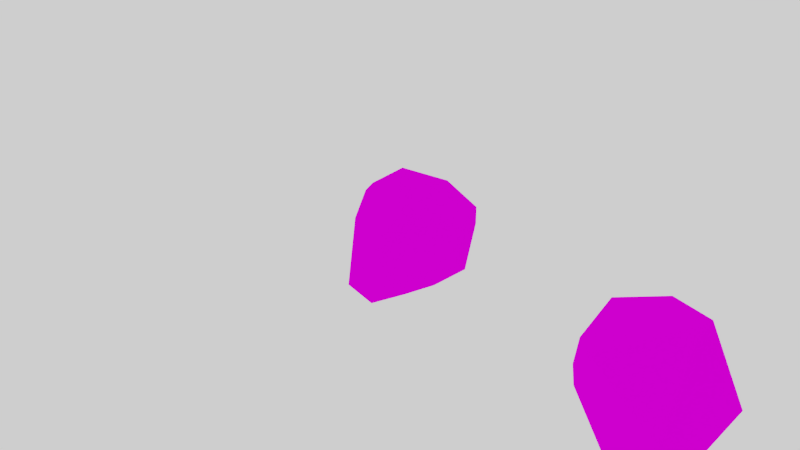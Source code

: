 # Source: Rock.blend  (saved by Blender 2.79.6; exported with 4.5.12 LTS)
import bpy
from mathutils import Matrix  # noqa: F401  (used for matrix-valued properties, if any)

bpy.ops.wm.read_factory_settings(use_empty=True)
scene = bpy.context.scene
scene.name = 'Scene'

# ---- collections
col_collection_1 = bpy.data.collections.new('Collection 1'); scene.collection.children.link(col_collection_1)
col_collection_2 = bpy.data.collections.new('Collection 2'); scene.collection.children.link(col_collection_2)
col_collection_2.hide_render = True
col_collection_2.hide_viewport = True

# ---- images (referenced by path relative to the original .blend; pixels are not part of the script)
import os
ASSET_DIR = os.environ.get("B2B_ASSET_DIR", "")  # directory of the original .blend (textures are referenced by path, not embedded)
HERE = os.path.dirname(os.path.abspath(__file__))  # packed textures are extracted next to this script under _unpacked/

def load_image(name, relpath, width, height, colorspace="sRGB"):
    """Load a texture the original file referenced (path relative to the .blend, or extracted next to this script)."""
    p = next((c for c in (os.path.join(HERE, relpath), os.path.join(ASSET_DIR, relpath)) if relpath and os.path.exists(c)), "")
    if p:
        img = bpy.data.images.load(p, check_existing=True)
        img.name = name
    else:  # same state as the original file: an image datablock whose file is absent (Cycles renders it pink)
        img = bpy.data.images.new(name, width, height)
        img.source = "FILE"
        img.filepath = "//" + (relpath or name)
    img.colorspace_settings.name = colorspace
    return img
img_rocklong_diffuse_tex_png = load_image('RockLong_Diffuse_Tex.png', 'RockLong_Diffuse_Tex.png', 1024, 1024, 'sRGB')
img_rocklong_normal_tex_png = load_image('RockLong_Normal_Tex.png', 'RockLong_Normal_Tex.png', 1024, 1024, 'sRGB')
img_rock_tex_2_png = load_image('Rock_Tex_2.png', 'Rock_Tex_2.png', 1024, 1024, 'sRGB')

# ---- materials (node trees are filled in below, after node groups)
mat_rocklong_mat = bpy.data.materials.new('RockLong_Mat')
mat_rocklong_mat.alpha_threshold = 0.0
mat_rocklong_mat.roughness = 0.5
mat_rocklong_mat.line_color = (0.0, 0.0, 0.0, 1.0)
mat_rock_mat = bpy.data.materials.new('Rock_Mat')
mat_rock_mat.alpha_threshold = 0.0
mat_rock_mat.roughness = 0.5
mat_rock_mat.line_color = (0.0, 0.0, 0.0, 1.0)

# ---- material node trees
mat_rocklong_mat.use_nodes = True; mat_rocklong_mat.node_tree.nodes.clear()
_N = mat_rocklong_mat.node_tree.nodes; _L = mat_rocklong_mat.node_tree.links
n0 = _N.new('ShaderNodeOutputMaterial'); n0.name = 'Material Output'; n0.location = (300, 300)
n1 = _N.new('ShaderNodeBsdfDiffuse'); n1.name = 'Diffuse BSDF'; n1.location = (34, 314)
n2 = _N.new('ShaderNodeTexImage'); n2.name = 'bake'; n2.location = (0, 0)
n2.width = 140
n3 = _N.new('ShaderNodeTexImage'); n3.name = 'Image Texture'; n3.location = (-650, 342)
n3.width = 140
n3.image = img_rocklong_diffuse_tex_png
n4 = _N.new('ShaderNodeTexImage'); n4.name = 'Image Texture.001'; n4.location = (-438, 205)
n4.width = 140
n4.image = img_rocklong_normal_tex_png
n5 = _N.new('ShaderNodeNormalMap'); n5.name = 'Normal Map'; n5.location = (-217, 231)
n5.uv_map = 'UVMap'
_L.new(n1.outputs[0], n0.inputs[0])
_L.new(n3.outputs[0], n1.inputs[0])
_L.new(n4.outputs[0], n5.inputs[1])
_L.new(n5.outputs[0], n1.inputs[2])
n0.is_active_output = True
mat_rock_mat.use_nodes = True; mat_rock_mat.node_tree.nodes.clear()
_N = mat_rock_mat.node_tree.nodes; _L = mat_rock_mat.node_tree.links
n0 = _N.new('ShaderNodeOutputMaterial'); n0.name = 'Material Output'; n0.location = (300, 300)
n1 = _N.new('ShaderNodeTexImage'); n1.name = 'Image Texture'; n1.location = (-220, 309)
n1.width = 140
n1.image = img_rock_tex_2_png
n2 = _N.new('ShaderNodeBsdfDiffuse'); n2.name = 'Diffuse BSDF'; n2.location = (34, 314)
_L.new(n2.outputs[0], n0.inputs[0])
_L.new(n1.outputs[0], n2.inputs[0])
n0.is_active_output = True

# ---- world
world_world = bpy.data.worlds.new('World'); scene.world = world_world
world_world.use_nodes = True; world_world.node_tree.nodes.clear()
_N = world_world.node_tree.nodes; _L = world_world.node_tree.links
n0 = _N.new('ShaderNodeOutputWorld'); n0.name = 'World Output'; n0.location = (300, 300)
n1 = _N.new('ShaderNodeBackground'); n1.name = 'Background'; n1.location = (10, 300)
n1.inputs[0].default_value = (1.0, 1.0, 1.0, 1.0)
_L.new(n1.outputs[0], n0.inputs[0])
n0.is_active_output = True
world_world.color = (0.05088, 0.05088, 0.05088)
world_world.use_sun_shadow = False
world_world.sun_shadow_jitter_overblur = 0.0
world_world.light_settings.ao_factor = 0.1

# ---- cameras
cam_camera = bpy.data.cameras.new('Camera')
cam_camera.clip_start = 0.05
cam_camera.clip_end = 2000.0
cam_camera.lens = 35.0
cam_camera.sensor_width = 32.0
cam_camera.sensor_height = 18.0
cam_camera.ortho_scale = 7.314
cam_camera.dof.focus_distance = 0.0

# ---- lights
light_lamp = bpy.data.lights.new('Lamp', 'SUN')
light_lamp.transmission_factor = 0.0
light_lamp.cutoff_distance = 30.0
light_lamp.angle = 0.1993
light_lamp.shadow_buffer_clip_start = 1.001
light_lamp.shadow_soft_size = 0.1
light_lamp.shadow_cascade_max_distance = 1000.0

# ---- meshes
me_rocklong = bpy.data.meshes.new('RockLong')
me_rocklong.from_pydata([(-1.151, 1.539, 4.24), (-0.97, -0.7079, 3.193), (1.48, -0.5208, 3.91), (1.45, 0.7473, 5.673), (1.449, 0.6497, 5.404), (1.457, 0.7102, 7.54), (-1.286, -0.4556, 4.525), (-0.09507, 1.664, 2.195), (0.1153, -0.6992, 5.324), (1.449, 0.7385, 4.199), (-0.1137, 0.2381, 6.805), (0.4191, -0.3296, 6.326), (1.06, -0.1889, 6.012), (-1.483, -1.108, 0.1571), (1.066, -0.7762, 4.272), (0.6492, 0.463, 7.712), (-1.356, 0.5534, 4.636), (0.02037, 0.5962, 7.05), (-0.6938, 1.653, 2.222), (0.2212, 1.65, 7.119), (0.2776, 0.3623, 7.299), (-1.237, 0.7032, -0.01104), (-0.744, 1.531, 0.2022), (0.2509, 1.604, 1.198), (-1.317, -0.4048, -0.08698), (0.9367, 0.08069, 6.958), (-1.346, 1.254, 2.681), (-0.4303, 1.572, 6.145), (-1.51, -0.1648, 1.016), (0.8358, 1.594, 7.003), (-1.126, 1.572, 3.814), (1.155, 0.9804, 7.91), (0.7812, 0.5632, 7.713), (1.09, -1.065, 2.943), (0.4434, 1.562, 7.467), (-1.489, -0.2985, 1.262), (-0.5767, 0.1436, 6.013), (0.7575, -0.24, 6.356), (-1.398, 0.4299, 3.043), (-1.074, 1.653, 2.284), (0.4838, 1.634, 7.421), (1.209, 1.135, 6.99), (-1.072, 1.271, 5.142), (-0.8858, -0.6519, 4.437), (-0.5687, 1.709, 5.811), (-1.375, 0.9276, 3.709), (-1.347, -0.1006, 4.113), (-0.1552, -0.4899, 5.493), (1.488, -0.6316, 1.518), (-1.216, 1.505, 4.471), (-0.4176, 0.7904, 6.327), (-1.199, 1.478, 4.024), (0.2533, -0.4163, 6.133), (-1.144, 1.592, 4.683), (-1.428, 1.205, 2.753), (-0.7843, -0.3676, 5.28), (0.007491, -0.7287, 5.1), (-0.8844, 0.5536, 5.552), (-1.058, 1.586, 5.129), (1.486, -0.4771, 1.32), (-1.32, -0.01078, 4.263), (-1.341, -0.4409, 3.58), (-1.246, -0.3343, 2.94), (-1.173, 1.47, 3.733), (-1.36, 0.7787, 4.226), (1.486, -0.03527, 1.851), (-0.5497, 1.741, 5.704), (-1.404, 1.202, 3.655), (-1.089, 1.62, 5.024), (-1.275, 1.339, 4.784), (-0.7889, 1.65, 5.425), (-1.302, 1.051, 4.807), (1.504, -1.466, 0.1371), (-1.415, 1.07, 3.708), (-1.211, 1.476, 4.865), (0.3353, -1.13, 2.899), (0.081, 1.645, 3.302), (1.486, -1.156, 1.315), (-1.338, 0.2692, 3.354), (0.02757, 1.681, 2.586), (-1.027, 1.666, 2.668), (-0.3562, 1.701, 6.099), (-1.341, -0.4063, 3.081), (1.436, -1.54, 0.04781), (-1.387, 1.27, 4.423), (-1.357, -0.5225, 3.226), (-0.8382, -0.7711, 3.744), (0.6412, -1.511, -0.07805), (-0.4558, 1.679, 2.055), (-1.383, -0.2015, 2.942), (-1.221, -0.4668, 2.305), (-1.366, -0.628, 1.333), (-1.44, -0.1271, 1.946), (0.7944, -1.691, 0.1368), (1.294, 0.1769, 6.913), (0.593, 1.618, 7.084), (1.335, -0.1805, 5.455), (1.441, -0.353, 4.564), (1.035, -0.6332, 4.941), (1.007, -0.7199, 4.561), (0.7438, -1.542, 0.9497), (1.445, -0.004461, 5.191), (1.449, 0.3409, 5.221), (0.4086, 1.642, 3.866), (-0.243, -1.689, 0.1681), (-1.006, -1.365, -0.09099), (1.404, -0.2192, 5.03), (-1.074, -1.233, 0.8756), (1.447, -0.6598, 3.027), (-1.229, -0.5363, 1.994), (-1.386, 0.7232, 3.591), (1.225, -0.9664, 2.973), (-1.279, -0.6136, 1.695), (1.189, -1.361, 1.59), (1.111, -1.046, 2.994), (1.341, -0.7597, 2.978), (1.129, -1.119, 2.737), (1.201, -1.424, 1.263), (1.479, -0.9342, 2.175), (1.476, -1.024, 1.811), (1.105, -1.238, 1.953), (1.514, -0.8164, 1.511), (1.49, -0.8095, 1.316), (1.414, 0.6601, 7.65), (-0.3431, 1.702, 5.873), (1.511, -0.9936, 1.571), (1.232, -0.9404, 2.513), (-0.2589, -1.452, 1.355), (-0.1705, 1.716, 3.366), (0.9678, 1.574, 4.642), (-0.7871, -1.007, 2.008), (-0.4614, -1.244, 2.303), (-1.328, -0.5429, 4.223), (0.8301, -0.8652, 3.95), (1.236, -0.5115, 4.626), (-0.18, 1.705, 4.219), (1.131, -0.68, 4.41), (1.099, -0.9107, 3.72), (-1.29, 1.341, 2.445), (1.232, -0.5411, 4.507), (-0.2997, -1.17, 2.903), (-1.356, 0.3401, 3.688), (-1.172, -0.3774, 2.657), (-0.4064, -1.193, 2.695), (-1.223, 1.511, 2.889), (-1.218, -0.9367, 1.229), (-1.416, 1.08, 2.127), (0.4422, -0.5721, 5.405), (-0.2809, -0.3457, 5.756), (0.3108, -0.8517, 4.228), (0.2862, -0.6652, 5.009), (1.417, 0.3715, 7.184), (-0.1727, -0.6942, 5.008), (0.02337, -0.5183, 5.881), (-1.397, 1.189, 3.21), (-0.8197, -0.7796, 3.397), (-1.205, -0.6118, 4.165), (-0.5913, -1.116, 2.564), (-0.8506, -1.103, 1.507), (-0.8297, -0.9598, 2.762), (-0.5489, -0.9897, 3.817), (-0.5834, -1.226, 1.679), (-1.091, -0.6283, 3.275), (-0.8971, -0.775, 2.657), (-0.9432, -0.8881, 1.882), (-1.29, -0.4115, 4.629), (-0.3531, -1.366, 1.827), (-1.342, -0.0257, 2.586), (-1.126, -0.548, 2.797), (0.2223, -1.118, 2.846), (-1.292, 0.03944, 4.637), (-0.6959, -0.8926, 3.879), (-0.3329, -0.08517, 5.964), (-0.9867, 1.715, 3.49), (-0.3492, 1.682, 2.576), (-0.9301, 1.74, 3.624), (-0.697, 1.104, 5.861), (-1.142, 1.582, 4.294), (-1.165, -0.4073, 4.85), (-1.356, 0.2788, 2.708), (-1.322, -0.4866, 4.395), (-0.8831, 1.764, 4.429), (-1.206, 1.487, 2.753), (-0.3538, 0.181, 6.35), (-1.384, 1.24, 4.566), (-0.784, 1.747, 5.313), (-0.877, 1.541, 0.3619), (0.3822, 1.641, 2.106), (-1.011, -0.2091, 5.27), (-0.7845, 1.785, 5.202), (-1.398, 0.388, 3.534), (-1.189, 1.384, 1.089), (-1.37, 1.179, 4.305), (-1.23, 1.314, 1.365), (-1.245, 1.463, 2.319), (-1.189, 1.537, 1.785), (0.7742, 1.595, 5.249), (0.4529, 1.619, 5.817), (-1.477, 0.9022, 0.5675), (-1.471, 0.4135, 0.9122), (-1.479, 0.08087, 0.8461), (1.127, 1.43, 5.538), (-0.9734, 1.647, 1.639), (-0.4961, -0.9617, 3.933), (0.07183, -0.8277, 4.355), (1.512, 1.033, 0.5902), (1.433, 0.6434, 5.957), (1.31, -0.2177, -0.07779), (0.3734, -1.134, 2.837), (1.484, 1.265, 0.4585), (1.527, -0.1821, 1.23), (1.466, 0.8337, 4.368), (1.504, 1.064, 4.67), (1.247, 1.534, 0.2191), (1.497, 1.196, 3.837), (0.6739, 1.622, 0.9682), (0.2593, -0.6992, 5.152), (1.258, 1.546, 1.28), (0.7746, 1.58, 0.9127), (1.265, 1.545, 2.55), (1.19, 1.528, 0.676), (1.497, 1.256, 2.241), (-0.1069, -1.176, 2.783), (1.168, 1.594, 1.177), (1.497, 1.253, 3.29), (-1.502, -0.1209, 1.484), (-1.403, -0.6509, 0.04695), (0.2307, -1.405, 1.563), (-0.09902, -0.9739, 3.796), (-0.107, -1.295, 2.203), (-1.424, 0.6302, 2.111), (1.483, 0.7777, 4.493), (-0.869, 1.64, 1.742), (0.5617, 1.549, 0.9877), (0.4489, -1.011, 3.494), (0.1613, 1.6, 0.7426), (-0.09036, 1.609, 1.309), (0.6178, 1.583, 0.9789), (0.6126, -1.421, 1.571), (-1.459, -1.081, 0.5224), (0.7882, -0.9594, -0.06313), (0.1331, 1.566, 0.6652), (0.3363, -1.258, 2.404), (-0.06031, -0.981, 3.686), (1.249, -1.666, 0.2705), (-0.3979, -0.867, 4.399), (-1.469, -0.4463, 0.9523), (0.801, 0.4705, -0.07905), (-1.491, -0.2681, 0.1471), (-1.506, 0.6002, 0.1287), (1.499, -0.1087, 1.238), (-1.451, 0.878, 1.185), (1.522, -0.785, 0.1431), (1.289, 1.497, 0.2041), (-0.9403, 1.567, 0.8942), (1.499, 0.1039, 0.5641), (0.01164, 1.566, 0.7453), (1.473, 0.2863, 1.333), (-0.1817, 1.554, 0.5172), (1.478, -0.2882, 1.339), (-1.313, 0.5234, -0.08879), (-1.505, 0.2609, 0.9025), (0.9347, 1.639, 5.54), (1.182, 1.368, 5.669), (1.488, 0.695, 2.414), (-0.1747, -0.9798, 3.744), (-0.3066, 1.569, 0.5405), (-0.1604, 1.572, 0.6169), (-0.61, 1.399, -0.08432), (-0.2798, 1.517, -0.04652), (0.2909, -0.8357, -0.07865), (0.1784, -0.2321, -0.08448), (0.5288, 0.4571, -0.06888), (-1.285, -1.018, -0.07165), (1.541, 0.9143, 0.7514), (0.9312, -0.1568, -0.0764), (1.519, 0.9264, 0.1396), (1.516, 0.3538, 0.1451), (1.313, 0.491, -0.07923), (1.5, 0.6793, 0.7403), (1.523, 1.241, 0.6211), (1.493, 1.245, 1.379), (1.284, 1.505, 0.6389), (-0.6972, 1.184, -0.08782), (0.729, 1.543, 0.909), (0.456, 1.596, 0.8765), (0.6319, 1.572, 0.861), (-0.664, 1.525, 0.05748), (-0.1482, 0.7398, -0.06475), (-1.503, -0.4665, 0.1415), (-0.5163, -0.2302, -0.08411), (1.461, 1.3, 1.317), (1.263, 1.545, 1.116), (-1.108, 1.632, 2.545), (1.466, 0.984, 5.662), (1.351, 0.3311, 6.707), (-1.437, 1.074, 1.525), (0.3492, 1.694, 5.001), (1.031, 0.1054, 6.828), (-0.9261, 1.751, 4.139), (-0.9159, 1.691, 4.059), (-0.03579, 1.71, 4.603), (-0.6174, 1.815, 5.155), (-0.1831, 1.718, 4.514), (0.6257, 1.657, 5.212), (-1.134, 1.683, 2.823), (1.132, 1.215, 6.931), (0.001421, 1.691, 4.687), (-0.1769, 1.705, 6.44), (0.313, 1.652, 5.053), (-1.371, 0.8415, 3.524), (1.046, 1.569, 5.586), (1.506, 0.8825, 0.8245), (0.1547, 1.644, 2.569), (1.486, 1.145, 4.269), (-1.093, 1.701, 3.303), (-1.111, 1.518, 1.294), (0.6321, 1.603, 5.332), (0.1186, 1.662, 2.851), (-0.04062, 1.69, 5.412), (-0.8154, 1.756, 4.044), (1.46, -0.2122, 4.576), (1.473, 1.04, 2.848), (0.1084, 1.735, 4.743), (0.2193, 1.668, 4.793), (-1.427, 1.15, 2.453), (0.8295, 1.551, 7.846), (1.08, 1.567, 5.161), (1.471, 1.062, 4.883), (-1.046, 1.664, 2.419), (0.2453, 1.667, 4.678), (1.416, 0.4026, 6.763), (1.335, 0.6967, 7.786), (-1.376, 0.174, 3.31), (1.481, -0.8157, 2.528), (0.6456, 1.609, 7.655), (1.472, -0.7271, 2.895), (-0.1286, 1.646, 6.619), (1.425, 0.2968, 6.882), (0.7607, 1.603, 7.711), (-1.436, 1.078, 2.567), (-1.375, 0.2498, 3.483), (0.8008, -0.492, 5.639), (-1.355, 0.1273, 3.592), (1.457, 0.8386, 6.73), (1.476, 0.9547, 5.806), (1.424, 0.4132, 6.47), (1.366, -0.03565, 5.549), (0.9259, 1.504, 6.996), (-1.325, 0.2523, 3.563), (-1.375, 0.3784, 3.36), (-0.1674, -0.07185, 6.222), (-0.7779, -0.1548, 5.634), (0.6186, 0.7031, 7.708), (0.9982, 1.571, 5.707), (1.148, 1.514, 4.869), (1.332, 0.05336, 5.95), (-1.395, 1.152, 3.561), (-1.388, 0.1114, 2.565), (0.4253, 0.4285, 7.493), (-0.6802, -0.0299, 5.766), (-1.41, 0.01631, 2.27), (-0.4692, -1.065, 3.079), (1.47, -0.6081, 3.548), (1.071, -1.149, 2.583), (1.487, 1.04, 5.045), (1.185, 1.544, 4.274), (-1.381, 0.2636, 2.315), (0.7708, 1.597, 2.089), (1.5, 1.252, 1.24), (1.543, 0.4243, 0.974), (-1.177, 1.272, 0.4119), (-1.455, 1.239, 1.612), (-1.489, 0.7672, 0.318), (-1.38, -0.156, 3.349), (-1.319, -0.4338, 3.865), (-1.219, -0.611, 3.333), (-0.2227, -1.112, 3.115), (1.437, 0.3397, 6.385), (1.002, -0.5046, 5.535), (-0.7449, -0.6179, 4.699), (-0.3594, -1.566, 0.8333), (0.664, -1.269, -0.08685), (1.496, -0.2128, 1.15), (0.8727, 1.584, 1.106), (-1.452, 0.8088, 1.469), (-1.487, 0.6654, 1.287), (-1.065, 0.9627, 5.229), (-1.301, -0.2057, -0.07321), (1.247, 1.53, 3.869), (1.337, 1.227, 5.094), (1.347, -0.8066, 2.876), (1.462, -0.03166, 4.929), (1.478, 0.5776, 3.84), (1.459, 0.8175, 6.874), (-1.487, -0.5838, 0.5669), (-0.9725, 1.796, 4.92), (-0.4998, 1.628, 1.541), (-0.05183, 1.576, 0.652), (-1.262, 1.45, 3.206), (-0.9637, 1.775, 4.562), (-1.463, -0.6514, 1.21), (0.66, 0.3677, 7.477), (-0.2399, 1.463, -0.09575), (0.3192, 0.7171, -0.07855), (1.277, 1.214, -0.08436), (-0.8654, -0.8036, 2.344), (1.332, -0.6844, -0.06067), (1.504, 0.0233, 0.1429), (-0.1945, 0.5836, -0.07739), (-0.5259, -0.528, -0.07932), (0.4286, -0.4058, -0.07206), (-0.4804, -0.7049, -0.08516), (0.8098, -1.386, 1.667), (0.7993, -0.7502, -0.07548), (-0.774, -1.48, -0.06738), (1.504, -0.5873, 1.427), (1.514, -1.286, 0.6691), (1.316, -1.498, -0.08364), (-0.5248, 1.749, 4.995), (-1.384, 1.249, 3.984), (1.304, -0.9048, -0.07768), (-1.386, 1.16, 3.857), (-0.3131, -1.483, -0.07557), (-1.39, -1.196, 0.02267), (0.5304, 1.628, 5.024), (-0.8983, 1.793, 4.8), (-0.549, -1.33, 1.844), (-1.123, 0.3071, 5.145), (-0.07495, -1.063, 3.396), (-0.5462, -0.2772, 5.626), (0.2301, -0.5315, 5.788), (-0.3073, -1.043, 3.412), (-1.287, 1.381, 1.545), (0.8695, 0.4581, 7.613), (-1.07, 1.577, 1.048), (-0.3127, 1.721, 5.071), (-0.008071, 1.606, 1.162), (1.496, 0.6956, 1.761), (0.9772, 1.554, 6.075), (0.7794, 1.605, 2.974), (1.264, 1.546, 3.331), (1.474, 0.3707, 3.034), (1.438, 0.1968, 5.831), (-0.2009, 1.665, 2.874), (0.9775, -0.431, 5.626), (-1.395, 0.1953, 2.893), (1.437, 0.8115, 6.805), (-1.114, -0.5388, 2.994), (0.5031, -0.6896, 4.871), (0.9563, 1.307, 8.022), (1.175, 1.205, 6.789)], [], [(129, 366, 103), (135, 103, 128), (384, 187, 368), (0, 300, 51), (378, 443, 3), (300, 30, 51), (2, 137, 363), (424, 415, 107), (102, 106, 392), (74, 69, 71), (434, 15, 402), (109, 112, 164), (331, 447, 338), (450, 32, 31), (62, 167, 142), (308, 337, 19), (6, 156, 43), (145, 158, 164), (94, 295, 338), (402, 359, 11), (102, 101, 106), (384, 368, 219), (190, 350, 341), (123, 332, 151), (15, 359, 402), (351, 172, 52), (410, 412, 105), (424, 273, 105), (32, 15, 434), (13, 424, 239), (80, 174, 18), (55, 178, 380), (7, 174, 79), (73, 67, 310), (432, 86, 155), (95, 19, 40), (252, 407, 207), (182, 26, 54), (17, 34, 19), (49, 184, 53), (183, 52, 10), (68, 396, 426), (181, 320, 299), (72, 421, 252), (293, 26, 182), (152, 245, 449), (148, 152, 47), (172, 148, 52), (71, 69, 184), (50, 176, 36), (188, 178, 352), (357, 38, 310), (149, 449, 204), (148, 55, 152), (342, 52, 153), (184, 84, 192), (183, 36, 351), (56, 150, 216), (43, 380, 178), (44, 70, 176), (36, 172, 351), (167, 358, 361), (80, 144, 305), (195, 372, 194), (341, 350, 78), (230, 340, 325), (42, 70, 58), (86, 375, 61), (337, 308, 27), (270, 240, 382), (46, 349, 343), (70, 387, 176), (6, 170, 180), (0, 51, 420), (176, 57, 36), (119, 125, 48), (383, 59, 122), (0, 177, 300), (421, 414, 407), (100, 117, 113), (367, 361, 179), (197, 319, 124), (418, 72, 83), (129, 135, 330), (240, 418, 382), (104, 423, 87), (418, 421, 72), (2, 97, 136), (17, 50, 10), (18, 174, 88), (374, 375, 46), (83, 244, 93), (88, 174, 7), (87, 382, 418), (432, 155, 362), (161, 130, 164), (139, 97, 134), (134, 98, 136), (445, 347, 356), (98, 134, 106), (226, 424, 13), (361, 358, 179), (320, 30, 300), (136, 139, 134), (246, 395, 401), (449, 99, 98), (395, 289, 239), (2, 9, 321), (381, 127, 107), (234, 243, 429), (91, 112, 225), (80, 305, 315), (239, 145, 401), (334, 336, 391), (108, 115, 336), (75, 33, 234), (391, 111, 126), (364, 33, 242), (33, 114, 234), (116, 33, 364), (120, 364, 413), (117, 77, 113), (118, 48, 65), (19, 197, 308), (119, 113, 77), (66, 185, 70), (417, 122, 77), (202, 316, 433), (242, 413, 364), (118, 120, 113), (92, 225, 112), (127, 166, 427), (107, 158, 145), (131, 130, 427), (33, 111, 114), (133, 234, 137), (111, 363, 137), (234, 377, 75), (334, 391, 126), (23, 7, 79), (86, 160, 171), (368, 440, 219), (442, 363, 108), (149, 133, 14), (155, 86, 376), (48, 416, 259), (222, 143, 229), (140, 143, 222), (89, 358, 167), (90, 112, 109), (375, 171, 156), (157, 163, 406), (159, 163, 157), (165, 188, 170), (422, 73, 64), (73, 310, 110), (42, 71, 387), (37, 342, 445), (147, 431, 216), (6, 43, 178), (7, 23, 88), (157, 143, 159), (130, 161, 427), (239, 107, 145), (145, 164, 112), (158, 127, 161), (109, 164, 130), (130, 406, 109), (90, 142, 361), (90, 109, 163), (432, 160, 86), (362, 377, 432), (140, 222, 75), (377, 429, 432), (132, 375, 156), (84, 49, 192), (16, 184, 64), (352, 430, 360), (156, 180, 132), (55, 245, 152), (20, 17, 10), (153, 52, 148), (399, 54, 154), (124, 308, 197), (422, 67, 73), (165, 178, 188), (138, 146, 325), (178, 165, 6), (357, 315, 154), (315, 175, 173), (386, 92, 230), (386, 199, 261), (434, 402, 25), (447, 394, 338), (124, 44, 81), (22, 283, 371), (21, 249, 373), (21, 373, 371), (198, 371, 373), (333, 89, 374), (396, 185, 189), (283, 21, 371), (420, 422, 64), (191, 193, 435), (192, 64, 184), (146, 372, 296), (70, 44, 66), (198, 193, 191), (92, 361, 367), (296, 251, 385), (232, 202, 39), (262, 196, 304), (196, 425, 304), (397, 202, 232), (426, 396, 189), (16, 141, 60), (186, 371, 191), (198, 373, 249), (371, 186, 22), (328, 201, 263), (400, 53, 426), (189, 419, 426), (186, 266, 22), (366, 129, 355), (129, 425, 327), (196, 311, 327), (302, 419, 189), (429, 265, 432), (405, 247, 404), (286, 269, 241), (277, 278, 276), (213, 282, 280), (253, 405, 213), (237, 384, 215), (282, 286, 220), (442, 264, 322), (384, 223, 215), (284, 220, 286), (214, 393, 363), (322, 221, 224), (211, 314, 212), (229, 242, 222), (214, 9, 393), (302, 189, 185), (328, 231, 212), (262, 317, 354), (196, 327, 425), (23, 236, 397), (241, 256, 235), (314, 9, 214), (322, 224, 214), (442, 322, 363), (410, 24, 290), (437, 202, 397), (426, 181, 400), (243, 265, 429), (203, 160, 265), (248, 249, 388), (195, 39, 202), (289, 395, 248), (247, 275, 272), (198, 251, 193), (200, 395, 246), (261, 200, 246), (248, 200, 199), (303, 181, 426), (251, 199, 385), (60, 132, 180), (199, 198, 249), (186, 191, 254), (200, 261, 199), (369, 280, 282), (421, 407, 252), (22, 269, 287), (287, 269, 268), (269, 258, 241), (262, 311, 196), (414, 240, 270), (271, 272, 275), (411, 275, 414), (412, 290, 271), (410, 290, 412), (403, 269, 213), (285, 235, 256), (278, 277, 408), (255, 408, 277), (213, 280, 253), (278, 405, 276), (253, 276, 405), (292, 217, 369), (218, 284, 215), (237, 215, 284), (403, 213, 405), (404, 403, 405), (409, 288, 404), (258, 267, 398), (409, 290, 260), (223, 217, 292), (221, 438, 281), (291, 217, 221), (219, 217, 384), (233, 23, 237), (39, 329, 18), (297, 324, 309), (339, 326, 29), (390, 355, 327), (308, 81, 27), (319, 317, 309), (201, 328, 390), (81, 44, 27), (330, 324, 129), (314, 366, 355), (276, 205, 279), (205, 276, 209), (291, 281, 257), (312, 369, 250), (25, 94, 151), (32, 434, 332), (177, 49, 181), (323, 436, 324), (302, 436, 323), (426, 419, 307), (384, 79, 187), (45, 64, 73), (354, 311, 262), (3, 443, 102), (301, 307, 330), (106, 321, 392), (328, 212, 390), (323, 307, 419), (389, 314, 214), (314, 355, 212), (309, 324, 319), (447, 41, 394), (323, 330, 307), (324, 425, 129), (304, 425, 297), (187, 79, 313), (345, 3, 294), (446, 333, 78), (334, 264, 442), (445, 379, 96), (179, 358, 446), (179, 446, 78), (38, 367, 179), (27, 17, 337), (358, 89, 446), (349, 141, 190), (95, 29, 19), (5, 450, 31), (353, 34, 17), (41, 451, 306), (151, 332, 434), (29, 335, 339), (41, 447, 451), (78, 350, 38), (326, 306, 348), (135, 320, 303), (295, 298, 12), (38, 350, 310), (344, 451, 447), (60, 349, 46), (141, 110, 190), (360, 57, 352), (176, 387, 57), (353, 359, 15), (36, 57, 360), (344, 447, 331), (445, 96, 347), (450, 5, 326), (52, 20, 10), (103, 440, 76), (192, 420, 64), (440, 103, 441), (389, 441, 103), (378, 346, 295), (150, 449, 147), (359, 20, 52), (298, 94, 25), (34, 353, 335), (102, 4, 3), (147, 216, 150), (4, 392, 231), (156, 6, 180), (380, 203, 245), (231, 392, 321), (111, 115, 363), (329, 138, 26), (2, 393, 9), (121, 122, 416), (348, 451, 29), (127, 238, 227), (100, 104, 93), (450, 353, 32), (71, 16, 387), (58, 185, 68), (81, 308, 124), (102, 443, 101), (353, 17, 359), (25, 402, 11), (176, 27, 44), (295, 346, 331), (374, 46, 343), (260, 249, 21), (386, 230, 385), (386, 261, 225), (357, 154, 38), (17, 19, 337), (66, 124, 319), (207, 408, 252), (170, 60, 180), (273, 24, 105), (273, 424, 226), (188, 428, 170), (331, 338, 295), (423, 412, 270), (347, 443, 356), (415, 105, 423), (206, 3, 345), (347, 96, 106), (197, 19, 29), (104, 100, 381), (87, 423, 270), (341, 343, 349), (40, 34, 335), (19, 34, 40), (445, 12, 298), (450, 326, 353), (12, 445, 356), (20, 359, 17), (342, 153, 431), (408, 255, 252), (375, 132, 46), (65, 48, 259), (326, 335, 353), (11, 342, 37), (379, 106, 96), (57, 428, 352), (197, 29, 439), (431, 147, 342), (16, 170, 428), (372, 146, 194), (64, 141, 16), (244, 83, 72), (11, 52, 342), (61, 375, 374), (148, 430, 55), (62, 82, 89), (98, 106, 379), (138, 329, 194), (47, 153, 148), (8, 431, 153), (175, 128, 444), (26, 340, 54), (67, 63, 357), (210, 250, 259), (176, 50, 27), (300, 299, 320), (315, 399, 154), (128, 103, 76), (430, 172, 36), (357, 63, 315), (71, 42, 58), (318, 76, 440), (430, 36, 360), (74, 426, 53), (122, 125, 77), (150, 56, 152), (10, 50, 183), (125, 122, 121), (121, 48, 125), (59, 259, 416), (59, 383, 210), (117, 244, 72), (374, 85, 61), (121, 416, 48), (380, 43, 203), (58, 74, 71), (100, 113, 120), (399, 315, 305), (125, 119, 77), (252, 383, 417), (315, 63, 175), (349, 190, 341), (270, 382, 87), (53, 69, 74), (85, 374, 89), (185, 436, 302), (63, 30, 175), (30, 320, 175), (67, 357, 310), (110, 45, 73), (190, 110, 310), (399, 144, 54), (417, 77, 72), (252, 417, 72), (76, 318, 444), (173, 80, 315), (117, 100, 244), (296, 193, 251), (418, 240, 421), (368, 187, 313), (296, 433, 193), (6, 165, 170), (68, 185, 396), (299, 177, 181), (54, 144, 182), (79, 174, 444), (122, 417, 383), (50, 36, 183), (330, 135, 301), (341, 374, 343), (296, 372, 433), (194, 39, 195), (177, 299, 300), (68, 74, 58), (128, 76, 444), (46, 132, 60), (174, 80, 173), (80, 18, 329), (418, 83, 93), (244, 100, 93), (82, 85, 89), (203, 171, 160), (432, 265, 160), (86, 61, 376), (159, 1, 168), (161, 164, 158), (155, 1, 159), (1, 162, 448), (127, 100, 238), (93, 104, 87), (376, 162, 155), (143, 140, 362), (93, 87, 418), (295, 94, 298), (101, 347, 106), (415, 424, 105), (206, 378, 3), (105, 412, 423), (239, 289, 13), (107, 104, 381), (107, 415, 104), (136, 97, 139), (136, 98, 99), (136, 14, 2), (137, 14, 133), (381, 100, 127), (149, 99, 449), (108, 363, 115), (363, 393, 2), (111, 137, 114), (401, 395, 239), (401, 28, 246), (222, 208, 169), (167, 62, 89), (126, 111, 116), (336, 115, 391), (356, 295, 12), (364, 126, 116), (364, 120, 126), (48, 118, 119), (234, 114, 137), (119, 118, 113), (126, 120, 118), (332, 31, 32), (416, 122, 59), (138, 194, 146), (208, 33, 75), (229, 238, 242), (227, 238, 229), (420, 51, 422), (413, 242, 238), (107, 127, 158), (161, 127, 427), (175, 444, 173), (91, 401, 145), (342, 449, 98), (423, 104, 415), (230, 92, 367), (225, 28, 35), (62, 448, 162), (389, 103, 366), (131, 166, 143), (229, 143, 166), (72, 77, 117), (175, 320, 128), (444, 318, 79), (325, 26, 138), (441, 219, 440), (115, 111, 391), (399, 305, 144), (99, 14, 136), (14, 137, 2), (99, 149, 14), (313, 318, 440), (133, 149, 234), (135, 129, 103), (169, 208, 75), (168, 448, 62), (142, 167, 361), (82, 62, 85), (62, 162, 85), (85, 162, 376), (377, 140, 75), (362, 155, 143), (157, 131, 143), (90, 92, 112), (168, 142, 163), (30, 63, 51), (153, 47, 8), (216, 431, 8), (174, 173, 444), (47, 152, 56), (47, 56, 8), (216, 8, 56), (55, 380, 245), (172, 430, 148), (55, 430, 352), (448, 168, 1), (362, 140, 377), (155, 159, 143), (112, 91, 145), (168, 163, 159), (28, 401, 35), (120, 413, 100), (91, 225, 35), (427, 166, 131), (424, 107, 239), (168, 62, 142), (91, 35, 401), (92, 90, 361), (90, 163, 142), (443, 347, 101), (130, 131, 406), (406, 131, 157), (109, 406, 163), (169, 75, 222), (1, 155, 162), (204, 245, 228), (51, 63, 422), (428, 387, 16), (188, 352, 428), (74, 68, 426), (60, 170, 16), (55, 352, 178), (375, 86, 171), (210, 259, 59), (428, 57, 387), (70, 42, 387), (53, 400, 181), (44, 124, 66), (78, 333, 341), (333, 374, 341), (316, 193, 433), (194, 329, 39), (53, 184, 69), (185, 58, 70), (22, 268, 283), (287, 268, 22), (37, 25, 11), (29, 40, 335), (313, 440, 368), (184, 49, 84), (63, 67, 422), (261, 246, 28), (254, 191, 435), (49, 0, 192), (192, 0, 420), (436, 66, 319), (435, 193, 316), (325, 340, 26), (195, 433, 372), (195, 202, 433), (39, 88, 23), (39, 23, 232), (146, 296, 385), (254, 256, 186), (186, 256, 266), (191, 371, 198), (403, 283, 268), (260, 283, 409), (256, 254, 435), (261, 28, 225), (92, 386, 225), (232, 23, 397), (156, 171, 43), (203, 265, 228), (392, 4, 102), (291, 221, 281), (213, 286, 282), (255, 277, 279), (278, 247, 405), (211, 212, 231), (209, 253, 280), (369, 312, 280), (274, 280, 312), (233, 236, 23), (435, 437, 256), (218, 292, 220), (236, 437, 397), (150, 152, 449), (214, 224, 389), (291, 369, 217), (233, 437, 236), (54, 38, 154), (322, 214, 363), (233, 285, 437), (388, 290, 24), (208, 242, 33), (116, 111, 33), (226, 13, 289), (227, 229, 166), (166, 127, 227), (263, 345, 294), (197, 439, 354), (202, 437, 435), (222, 242, 208), (413, 238, 100), (285, 256, 437), (234, 429, 377), (202, 435, 316), (97, 2, 321), (149, 228, 243), (321, 9, 231), (322, 264, 221), (24, 273, 226), (4, 294, 3), (240, 414, 421), (221, 217, 219), (241, 398, 256), (207, 278, 408), (256, 267, 266), (255, 279, 383), (376, 61, 85), (203, 43, 171), (388, 249, 260), (289, 248, 24), (320, 181, 303), (18, 88, 39), (304, 317, 262), (230, 146, 385), (200, 248, 395), (285, 233, 237), (248, 199, 249), (264, 438, 221), (149, 243, 234), (260, 290, 388), (385, 199, 386), (210, 370, 250), (255, 383, 252), (204, 449, 245), (245, 203, 228), (199, 251, 198), (259, 257, 65), (210, 383, 370), (266, 267, 258), (250, 257, 259), (265, 243, 228), (398, 241, 258), (207, 275, 247), (407, 275, 207), (21, 283, 260), (269, 22, 266), (230, 325, 146), (258, 269, 266), (219, 441, 224), (403, 268, 269), (256, 398, 267), (288, 283, 403), (201, 311, 263), (414, 270, 411), (270, 412, 271), (290, 409, 271), (275, 411, 271), (271, 411, 270), (410, 105, 24), (24, 226, 289), (414, 275, 407), (292, 369, 282), (278, 207, 247), (279, 277, 276), (209, 280, 205), (274, 205, 280), (276, 253, 209), (220, 292, 282), (218, 223, 292), (218, 220, 284), (217, 223, 384), (218, 215, 223), (286, 213, 269), (237, 286, 285), (286, 237, 284), (235, 285, 241), (285, 286, 241), (403, 404, 288), (271, 404, 272), (271, 409, 404), (272, 404, 247), (409, 283, 288), (388, 24, 248), (451, 348, 306), (436, 319, 324), (45, 141, 64), (49, 53, 181), (318, 313, 79), (211, 231, 9), (439, 263, 354), (324, 297, 425), (177, 0, 49), (294, 4, 365), (365, 328, 294), (66, 436, 185), (317, 304, 309), (303, 307, 301), (311, 354, 263), (184, 16, 71), (80, 293, 182), (365, 231, 328), (329, 26, 293), (221, 219, 224), (383, 279, 370), (438, 65, 257), (370, 312, 250), (274, 370, 279), (257, 281, 438), (291, 250, 369), (348, 29, 326), (370, 274, 312), (237, 23, 79), (317, 319, 197), (438, 264, 65), (182, 144, 80), (151, 434, 25), (304, 297, 309), (257, 250, 291), (334, 126, 118), (197, 354, 317), (128, 320, 135), (65, 264, 334), (79, 384, 237), (263, 294, 328), (307, 303, 426), (389, 366, 314), (97, 106, 134), (321, 106, 97), (224, 441, 389), (205, 274, 279), (9, 314, 211), (301, 135, 303), (323, 324, 330), (293, 80, 329), (355, 129, 327), (419, 302, 323), (231, 365, 4), (345, 263, 439), (212, 355, 390), (327, 201, 390), (37, 298, 25), (338, 151, 94), (344, 439, 451), (306, 326, 41), (345, 346, 206), (345, 439, 344), (29, 451, 439), (379, 445, 342), (334, 118, 65), (108, 336, 442), (334, 442, 336), (228, 149, 204), (378, 206, 346), (31, 332, 5), (340, 230, 367), (95, 40, 29), (342, 98, 379), (345, 344, 346), (123, 151, 5), (346, 344, 331), (394, 326, 5), (350, 190, 310), (340, 367, 38), (443, 378, 356), (333, 446, 89), (141, 45, 110), (326, 339, 335), (123, 5, 332), (378, 295, 356), (147, 449, 342), (340, 38, 54), (179, 78, 38), (349, 60, 141), (326, 394, 41), (27, 50, 17), (445, 298, 37), (15, 32, 353), (351, 52, 183), (11, 359, 52), (338, 394, 151), (151, 394, 5), (327, 311, 201)])
me_rocklong.polygons.foreach_set('use_smooth', [True] * 900)
_uv = me_rocklong.uv_layers.new(name='UVMap')
_uv.uv.foreach_set('vector', [0.9653, 0.2711, 0.9817, 0.3026, 0.915, 0.3327, 0.8677, 0.3006, 0.915, 0.3327, 0.8643, 0.3713, 0.9405, 0.5636, 0.9044, 0.4784, 0.9367, 0.4817, 0.7886, 0.2945, 0.8062, 0.3104, 0.7839, 0.3122, 0.1339, 0.5488, 0.1244, 0.5022, 0.1708, 0.4914, 0.8062, 0.3104, 0.7884, 0.3298, 0.7839, 0.3122, 0.07324, 0.3399, 0.04062, 0.323, 0.0675, 0.3096, 0.2734, 0.02107, 0.3259, 0.007577, 0.3014, 0.08862, 0.139, 0.4523, 0.09327, 0.4341, 0.1094, 0.4264, 0.7274, 0.2822, 0.7161, 0.2899, 0.692, 0.2892, 0.4658, 0.6642, 0.4477, 0.6724, 0.4487, 0.6515, 0.2868, 0.1931, 0.2826, 0.1676, 0.3123, 0.1766, 0.1375, 0.5804, 0.1713, 0.5855, 0.1283, 0.5898, 0.5147, 0.6929, 0.4955, 0.7583, 0.4865, 0.7099, 0.585, 0.4478, 0.6116, 0.4766, 0.5829, 0.4707, 0.8786, 0.1165, 0.8838, 0.1021, 0.9151, 0.06229, 0.2866, 0.398, 0.2935, 0.3658, 0.3207, 0.3866, 0.2886, 0.1233, 0.3204, 0.1419, 0.3123, 0.1766, 0.1178, 0.592, 0.1316, 0.5755, 0.1283, 0.5898, 0.4487, 0.6515, 0.429, 0.6542, 0.4305, 0.5446, 0.139, 0.4523, 0.1105, 0.4483, 0.09327, 0.4341, 0.9405, 0.5636, 0.9367, 0.4817, 0.98, 0.4458, 0.6418, 0.3974, 0.6418, 0.4116, 0.6307, 0.4019, 0.5098, 0.6712, 0.5033, 0.6829, 0.5107, 0.6278, 0.4477, 0.6724, 0.429, 0.6542, 0.4487, 0.6515, 0.3984, 0.732, 0.3732, 0.7339, 0.4038, 0.6929, 0.174, 0.7955, 0.1702, 0.7808, 0.2139, 0.7261, 0.2461, 0.7404, 0.2371, 0.7549, 0.2139, 0.7261, 0.4955, 0.7583, 0.5009, 0.7705, 0.4845, 0.7643, 0.2655, 0.03374, 0.2734, 0.02107, 0.268, 0.06362, 0.7905, 0.4251, 0.846, 0.4359, 0.816, 0.4636, 0.3291, 0.4603, 0.297, 0.4251, 0.3327, 0.4084, 0.8653, 0.4687, 0.846, 0.4359, 0.8772, 0.4369, 0.6975, 0.3808, 0.7087, 0.3846, 0.6795, 0.3964, 0.3688, 0.2959, 0.3239, 0.3285, 0.3248, 0.3004, 0.9458, 0.06691, 0.9151, 0.06229, 0.9383, 0.03849, 0.06738, 0.02654, 0.07602, 0.01034, 0.1147, 0.01094, 0.7367, 0.4564, 0.7171, 0.4643, 0.7124, 0.4592, 0.6513, 0.09514, 0.7314, 0.05394, 0.7392, 0.08418, 0.7313, 0.3147, 0.7083, 0.3091, 0.738, 0.2963, 0.3637, 0.5576, 0.4169, 0.5273, 0.3841, 0.5951, 0.7392, 0.2676, 0.7547, 0.2746, 0.7552, 0.284, 0.8102, 0.2798, 0.814, 0.312, 0.8054, 0.3037, 0.01098, 0.02315, 0.05775, 0.008026, 0.06738, 0.02654, 0.75, 0.4723, 0.7171, 0.4643, 0.7367, 0.4564, 0.3811, 0.4313, 0.3622, 0.3789, 0.4367, 0.4201, 0.3716, 0.4987, 0.3811, 0.4313, 0.3823, 0.4746, 0.445, 0.7479, 0.4246, 0.7323, 0.4512, 0.6929, 0.692, 0.2892, 0.7161, 0.2899, 0.7083, 0.3091, 0.6683, 0.1577, 0.6949, 0.1972, 0.6153, 0.1871, 0.3094, 0.463, 0.297, 0.4251, 0.3291, 0.4932, 0.705, 0.3925, 0.6472, 0.4378, 0.6795, 0.3964, 0.4205, 0.3652, 0.4367, 0.4201, 0.4008, 0.376, 0.3716, 0.4987, 0.3291, 0.4603, 0.3811, 0.4313, 0.4617, 0.4858, 0.4169, 0.5273, 0.398, 0.505, 0.7083, 0.3091, 0.7113, 0.3208, 0.7044, 0.3307, 0.4038, 0.7542, 0.3704, 0.7569, 0.3984, 0.732, 0.3963, 0.4379, 0.4189, 0.4318, 0.4171, 0.4426, 0.3207, 0.3866, 0.3327, 0.4084, 0.297, 0.4251, 0.7458, 0.1982, 0.7414, 0.232, 0.6949, 0.1972, 0.3704, 0.7569, 0.3732, 0.7339, 0.3984, 0.732, 0.6116, 0.4766, 0.6228, 0.4783, 0.616, 0.5031, 0.7527, 0.4614, 0.7381, 0.4452, 0.753, 0.4494, 0.7448, 0.536, 0.7196, 0.5535, 0.7363, 0.4927, 0.6307, 0.4019, 0.6418, 0.4116, 0.6329, 0.4122, 0.6674, 0.5142, 0.7026, 0.475, 0.709, 0.4841, 0.7099, 0.259, 0.7414, 0.232, 0.7361, 0.2588, 0.3239, 0.3285, 0.2825, 0.3455, 0.2801, 0.3225, 0.7393, 0.1282, 0.7446, 0.1431, 0.7337, 0.17, 0.1063, 0.7699, 0.06518, 0.7596, 0.07545, 0.7339, 0.5993, 0.3509, 0.6308, 0.3949, 0.6202, 0.3932, 0.7414, 0.232, 0.6841, 0.2528, 0.6949, 0.1972, 0.5685, 0.3177, 0.609, 0.3068, 0.5663, 0.3288, 0.7354, 0.3331, 0.731, 0.3515, 0.7113, 0.3571, 0.6949, 0.1972, 0.6498, 0.2262, 0.6153, 0.1871, 0.04039, 0.1638, 0.04404, 0.144, 0.07418, 0.1412, 0.1105, 0.1125, 0.08781, 0.1254, 0.06031, 0.1236, 0.7354, 0.3331, 0.7387, 0.3284, 0.7497, 0.3456, 0.02231, 0.764, 0.06418, 0.7769, 0.02005, 0.7824, 0.4539, 0.08726, 0.4917, 0.1147, 0.4909, 0.1423, 0.6364, 0.4983, 0.616, 0.5031, 0.6362, 0.4656, 0.9282, 0.1713, 0.885, 0.2024, 0.8621, 0.1628, 0.008637, 0.00498, 0.01098, 0.02315, 0.00498, 0.01553, 0.9653, 0.2711, 0.8677, 0.3006, 0.9053, 0.2646, 0.06518, 0.7596, 0.02145, 0.7148, 0.07545, 0.7339, 0.1516, 0.6995, 0.1565, 0.7163, 0.07741, 0.7139, 0.008637, 0.00498, 0.05775, 0.008026, 0.01098, 0.02315, 0.5147, 0.3461, 0.5118, 0.4021, 0.4877, 0.3831, 0.6513, 0.09514, 0.6683, 0.1577, 0.622, 0.1178, 0.816, 0.4636, 0.846, 0.4359, 0.8347, 0.4786, 0.5976, 0.4145, 0.5728, 0.3724, 0.5993, 0.3509, 0.5094, 0.0146, 0.4951, 0.02991, 0.4573, 0.01886, 0.8347, 0.4786, 0.846, 0.4359, 0.8653, 0.4687, 0.07741, 0.7139, 0.07545, 0.7339, 0.02145, 0.7148, 0.3688, 0.2959, 0.3248, 0.3004, 0.3549, 0.2688, 0.3436, 0.1531, 0.3261, 0.1842, 0.3123, 0.1766, 0.4955, 0.3937, 0.5118, 0.4021, 0.4958, 0.4039, 0.07027, 0.3996, 0.05827, 0.4255, 0.05691, 0.3812, 0.07195, 0.4831, 0.1062, 0.478, 0.1118, 0.5116, 0.05827, 0.4255, 0.07027, 0.3996, 0.09327, 0.4341, 0.5679, 0.709, 0.5679, 0.7541, 0.5578, 0.747, 0.616, 0.5031, 0.6228, 0.4783, 0.6362, 0.4656, 0.814, 0.312, 0.7884, 0.3298, 0.8062, 0.3104, 0.05691, 0.3812, 0.0683, 0.3897, 0.07027, 0.3996, 0.5827, 0.614, 0.5728, 0.6464, 0.5647, 0.5934, 0.4367, 0.4201, 0.4779, 0.3944, 0.4806, 0.4267, 0.5728, 0.6464, 0.5841, 0.6813, 0.5319, 0.6517, 0.07324, 0.3399, 0.1762, 0.3693, 0.09593, 0.3964, 0.3625, 0.0779, 0.3711, 0.1221, 0.3014, 0.08862, 0.4314, 0.3028, 0.3894, 0.3191, 0.3881, 0.2941, 0.5666, 0.5824, 0.5667, 0.5517, 0.6074, 0.5692, 0.7905, 0.4251, 0.7823, 0.4118, 0.7879, 0.3722, 0.268, 0.06362, 0.2886, 0.1233, 0.2666, 0.1279, 0.5138, 0.229, 0.5132, 0.2603, 0.5033, 0.2571, 0.511, 0.2723, 0.5027, 0.2663, 0.5132, 0.2603, 0.4215, 0.2526, 0.4837, 0.2572, 0.4314, 0.3028, 0.05354, 0.2531, 0.03953, 0.2607, 0.04365, 0.2227, 0.4818, 0.2265, 0.4837, 0.2572, 0.4213, 0.2101, 0.4837, 0.2572, 0.4854, 0.2616, 0.4314, 0.3028, 0.4868, 0.2395, 0.4837, 0.2572, 0.4818, 0.2265, 0.484, 0.1741, 0.4818, 0.2265, 0.4598, 0.1481, 0.4917, 0.1147, 0.5138, 0.1244, 0.4909, 0.1423, 0.04632, 0.1943, 0.07418, 0.1412, 0.1222, 0.1713, 0.9151, 0.06229, 0.9282, 0.1713, 0.8786, 0.1165, 0.04039, 0.1638, 0.01255, 0.1445, 0.03159, 0.1221, 0.7489, 0.2067, 0.7499, 0.2408, 0.7414, 0.232, 0.02366, 0.068, 0.06031, 0.1236, 0.03159, 0.1221, 0.7901, 0.5106, 0.7779, 0.5388, 0.7654, 0.5172, 0.4213, 0.2101, 0.4598, 0.1481, 0.4818, 0.2265, 0.5136, 0.1981, 0.484, 0.1741, 0.4909, 0.1423, 0.6053, 0.5306, 0.6074, 0.5692, 0.5667, 0.5517, 0.3711, 0.1221, 0.3638, 0.1619, 0.3474, 0.1641, 0.3014, 0.08862, 0.3204, 0.1419, 0.2886, 0.1233, 0.355, 0.2027, 0.3261, 0.1842, 0.3474, 0.1641, 0.4837, 0.2572, 0.4943, 0.2616, 0.4854, 0.2616, 0.463, 0.3423, 0.4314, 0.3028, 0.485, 0.3228, 0.03953, 0.2607, 0.0675, 0.3096, 0.04062, 0.323, 0.4314, 0.3028, 0.3756, 0.2706, 0.4215, 0.2526, 0.5138, 0.229, 0.5033, 0.2571, 0.4938, 0.2252, 0.8894, 0.553, 0.8653, 0.4687, 0.8772, 0.4369, 0.3239, 0.3285, 0.3493, 0.3296, 0.3367, 0.3367, 0.9367, 0.4817, 0.9416, 0.4084, 0.98, 0.4458, 0.1508, 0.2711, 0.0675, 0.3096, 0.06535, 0.2662, 0.4205, 0.3652, 0.463, 0.3423, 0.4826, 0.37, 0.3248, 0.3004, 0.3239, 0.3285, 0.2907, 0.299, 0.07418, 0.1412, 0.07829, 0.1338, 0.1034, 0.1278, 0.3849, 0.2426, 0.3601, 0.2352, 0.3845, 0.1934, 0.3692, 0.2524, 0.3601, 0.2352, 0.3849, 0.2426, 0.5954, 0.4482, 0.6228, 0.4783, 0.6116, 0.4766, 0.2877, 0.2196, 0.2826, 0.1676, 0.2868, 0.1931, 0.2825, 0.3455, 0.3367, 0.3367, 0.2935, 0.3658, 0.5247, 0.4763, 0.5512, 0.4699, 0.5502, 0.4956, 0.5358, 0.4613, 0.5512, 0.4699, 0.5247, 0.4763, 0.5717, 0.309, 0.5872, 0.2531, 0.609, 0.3068, 0.7045, 0.3679, 0.6975, 0.3808, 0.6716, 0.3386, 0.6975, 0.3808, 0.6795, 0.3964, 0.6694, 0.3914, 0.7099, 0.259, 0.692, 0.2892, 0.6841, 0.2528, 0.4581, 0.5487, 0.4617, 0.4858, 0.476, 0.4859, 0.432, 0.4655, 0.415, 0.4972, 0.4171, 0.4426, 0.2866, 0.398, 0.3207, 0.3866, 0.297, 0.4251, 0.8653, 0.4687, 0.8894, 0.553, 0.8347, 0.4786, 0.3441, 0.2264, 0.3601, 0.2352, 0.3238, 0.2457, 0.3118, 0.6929, 0.3118, 0.7236, 0.297, 0.7168, 0.268, 0.06362, 0.3014, 0.08862, 0.2886, 0.1233, 0.2886, 0.1233, 0.3123, 0.1766, 0.2826, 0.1676, 0.3204, 0.1419, 0.3711, 0.1221, 0.3436, 0.1531, 0.2868, 0.1931, 0.3123, 0.1766, 0.3261, 0.1842, 0.3261, 0.1842, 0.3191, 0.2154, 0.2868, 0.1931, 0.5767, 0.5004, 0.5829, 0.4707, 0.616, 0.5031, 0.5767, 0.5004, 0.5722, 0.5265, 0.5512, 0.4699, 0.3688, 0.2959, 0.3493, 0.3296, 0.3239, 0.3285, 0.3549, 0.2688, 0.3756, 0.2706, 0.3688, 0.2959, 0.3692, 0.2524, 0.3849, 0.2426, 0.4215, 0.2526, 0.3756, 0.2706, 0.3881, 0.2941, 0.3688, 0.2959, 0.283, 0.372, 0.2825, 0.3455, 0.2935, 0.3658, 0.7113, 0.3208, 0.7313, 0.3147, 0.7044, 0.3307, 0.6513, 0.3055, 0.7083, 0.3091, 0.6716, 0.3386, 0.4138, 0.7752, 0.415, 0.7535, 0.4295, 0.7742, 0.2935, 0.3658, 0.2835, 0.387, 0.283, 0.372, 0.3291, 0.4603, 0.3622, 0.3789, 0.3811, 0.4313, 0.6321, 0.07338, 0.6513, 0.09514, 0.622, 0.1178, 0.4286, 0.7038, 0.4512, 0.6929, 0.4246, 0.7323, 0.7316, 0.4196, 0.7124, 0.4592, 0.7094, 0.4213, 0.8621, 0.1628, 0.8786, 0.1165, 0.9282, 0.1713, 0.7045, 0.3679, 0.7087, 0.3846, 0.6975, 0.3808, 0.5717, 0.309, 0.5718, 0.2897, 0.5872, 0.2531, 0.7255, 0.483, 0.7046, 0.5113, 0.709, 0.4841, 0.297, 0.4251, 0.2862, 0.4073, 0.2866, 0.398, 0.705, 0.3925, 0.7527, 0.4094, 0.7094, 0.4213, 0.7879, 0.3722, 0.8026, 0.3463, 0.7975, 0.3572, 0.6733, 0.5826, 0.6053, 0.5306, 0.6674, 0.5142, 0.6733, 0.5826, 0.654, 0.6143, 0.6413, 0.6159, 0.4658, 0.6642, 0.4487, 0.6515, 0.4722, 0.6037, 0.1713, 0.5855, 0.1715, 0.5913, 0.1283, 0.5898, 0.8621, 0.1628, 0.8432, 0.1668, 0.8621, 0.144, 0.1927, 0.9668, 0.1879, 0.9376, 0.2294, 0.9457, 0.6243, 0.7437, 0.6143, 0.7213, 0.6243, 0.709, 0.233, 0.8979, 0.255, 0.9037, 0.2294, 0.9457, 0.6958, 0.641, 0.7284, 0.6502, 0.6856, 0.6622, 0.6251, 0.4165, 0.5954, 0.4482, 0.5976, 0.4145, 0.805, 0.2387, 0.8227, 0.207, 0.8219, 0.2162, 0.1879, 0.9376, 0.233, 0.8979, 0.2294, 0.9457, 0.7113, 0.3571, 0.7045, 0.3679, 0.6716, 0.3386, 0.7349, 0.594, 0.7278, 0.5718, 0.7515, 0.5958, 0.7044, 0.3307, 0.6716, 0.3386, 0.7083, 0.3091, 0.7046, 0.5113, 0.7196, 0.5535, 0.7064, 0.5611, 0.8235, 0.1979, 0.8432, 0.1668, 0.844, 0.1757, 0.6958, 0.641, 0.7278, 0.5718, 0.7349, 0.594, 0.6053, 0.5306, 0.616, 0.5031, 0.6364, 0.4983, 0.7064, 0.5611, 0.6915, 0.59, 0.6846, 0.5668, 0.7993, 0.5026, 0.7901, 0.5106, 0.7848, 0.4568, 0.9665, 0.1965, 0.9521, 0.2199, 0.9393, 0.2221, 0.9521, 0.2199, 0.9307, 0.2373, 0.9393, 0.2221, 0.8289, 0.521, 0.7901, 0.5106, 0.7993, 0.5026, 0.8106, 0.249, 0.805, 0.2387, 0.8219, 0.2162, 0.6513, 0.3055, 0.6374, 0.3846, 0.6062, 0.338, 0.7522, 0.651, 0.7284, 0.6502, 0.7349, 0.594, 0.6958, 0.641, 0.6856, 0.6622, 0.6724, 0.6786, 0.7284, 0.6502, 0.7522, 0.651, 0.7525, 0.6631, 0.2871, 0.7632, 0.2785, 0.7011, 0.2871, 0.6929, 0.7544, 0.3041, 0.738, 0.2963, 0.7552, 0.284, 0.8219, 0.2162, 0.8426, 0.2346, 0.8106, 0.249, 0.7926, 0.617, 0.8404, 0.6049, 0.8029, 0.6309, 0.9817, 0.3026, 0.9653, 0.2711, 0.9817, 0.2532, 0.9653, 0.2711, 0.9307, 0.2373, 0.9771, 0.2286, 0.9521, 0.2199, 0.9764, 0.1933, 0.9771, 0.2286, 0.8353, 0.2209, 0.8426, 0.2346, 0.8219, 0.2162, 0.3881, 0.2941, 0.3801, 0.3238, 0.3688, 0.2959, 0.02414, 0.9398, 0.06381, 0.8782, 0.1037, 0.8988, 0.9195, 0.5828, 0.8401, 0.6537, 0.8774, 0.5966, 0.1617, 0.03157, 0.1734, 0.01385, 0.2092, 0.03356, 0.9674, 0.6389, 0.9727, 0.6043, 0.994, 0.6072, 0.9711, 0.6404, 0.9705, 0.6645, 0.9674, 0.6389, 0.9188, 0.5729, 0.9405, 0.5636, 0.9232, 0.574, 0.6981, 0.709, 0.6981, 0.7642, 0.6971, 0.7171, 0.1508, 0.2711, 0.1803, 0.2211, 0.207, 0.2585, 0.9405, 0.5636, 0.9652, 0.5591, 0.9232, 0.574, 0.9279, 0.5793, 0.965, 0.6008, 0.9195, 0.5828, 0.2158, 0.3411, 0.1645, 0.3388, 0.0675, 0.3096, 0.207, 0.2585, 0.2275, 0.2091, 0.2228, 0.2961, 0.1835, 0.3837, 0.2098, 0.3768, 0.2014, 0.4096, 0.3845, 0.1934, 0.4213, 0.2101, 0.3849, 0.2426, 0.2158, 0.3411, 0.1762, 0.3693, 0.1645, 0.3388, 0.8353, 0.2209, 0.8219, 0.2162, 0.8227, 0.207, 0.2002, 0.4273, 0.1784, 0.3937, 0.2014, 0.4096, 0.9665, 0.1965, 0.9407, 0.2123, 0.973, 0.183, 0.9521, 0.2199, 0.9771, 0.2286, 0.9307, 0.2373, 0.8894, 0.553, 0.8617, 0.5422, 0.8289, 0.521, 0.8774, 0.5966, 0.8677, 0.5894, 0.8799, 0.5903, 0.2098, 0.3768, 0.1762, 0.3693, 0.2158, 0.3411, 0.207, 0.2585, 0.2228, 0.2961, 0.2158, 0.3411, 0.1508, 0.2711, 0.207, 0.2585, 0.0675, 0.3096, 0.174, 0.7955, 0.2395, 0.8058, 0.1731, 0.8202, 0.8678, 0.5548, 0.7901, 0.5106, 0.8289, 0.521, 0.8106, 0.249, 0.8102, 0.2798, 0.8041, 0.2684, 0.3894, 0.3191, 0.3801, 0.3238, 0.3881, 0.2941, 0.3537, 0.3395, 0.3493, 0.3296, 0.3801, 0.3238, 0.2548, 0.8175, 0.2558, 0.8895, 0.2383, 0.8224, 0.7737, 0.4977, 0.7848, 0.4568, 0.7901, 0.5106, 0.5841, 0.6813, 0.5728, 0.6464, 0.6005, 0.68, 0.06381, 0.8782, 0.05313, 0.8262, 0.08641, 0.8772, 0.6958, 0.641, 0.6915, 0.59, 0.7278, 0.5718, 0.6267, 0.621, 0.5728, 0.6464, 0.5827, 0.614, 0.6413, 0.6159, 0.6267, 0.621, 0.5827, 0.614, 0.6005, 0.68, 0.6267, 0.621, 0.654, 0.6143, 0.8688, 0.2761, 0.8102, 0.2798, 0.8106, 0.249, 0.6915, 0.59, 0.654, 0.6143, 0.6846, 0.5668, 0.6062, 0.338, 0.5623, 0.3433, 0.5663, 0.3288, 0.654, 0.6143, 0.6958, 0.641, 0.6724, 0.6786, 0.7926, 0.617, 0.7713, 0.5555, 0.7898, 0.5726, 0.7229, 0.775, 0.7203, 0.7601, 0.7229, 0.7473, 0.995, 0.5558, 0.994, 0.6072, 0.9727, 0.6043, 0.05775, 0.008026, 0.07602, 0.01034, 0.06738, 0.02654, 0.8029, 0.6309, 0.8401, 0.6537, 0.8088, 0.6433, 0.1856, 0.9661, 0.1533, 0.9652, 0.1806, 0.9554, 0.8401, 0.6537, 0.8507, 0.6074, 0.8774, 0.5966, 0.9665, 0.1965, 0.9764, 0.1933, 0.9521, 0.2199, 0.06418, 0.7769, 0.06518, 0.7596, 0.1063, 0.7699, 0.1155, 0.82, 0.08641, 0.8772, 0.05313, 0.8262, 0.09487, 0.8056, 0.05313, 0.8262, 0.06418, 0.7769, 0.1702, 0.7808, 0.1731, 0.8202, 0.1155, 0.82, 0.174, 0.7955, 0.1731, 0.8202, 0.1702, 0.7808, 0.8435, 0.658, 0.8401, 0.6537, 0.9674, 0.6389, 0.9049, 0.5806, 0.8799, 0.5903, 0.8677, 0.5894, 0.1734, 0.01385, 0.1617, 0.03157, 0.1343, 0.03, 0.1392, 0.06525, 0.1343, 0.03, 0.1617, 0.03157, 0.9674, 0.6389, 0.994, 0.6072, 0.9711, 0.6404, 0.02134, 0.8799, 0.02414, 0.9398, 0.00498, 0.9163, 0.2555, 0.04166, 0.2092, 0.03356, 0.2332, 0.01656, 0.2555, 0.1174, 0.2549, 0.1311, 0.2314, 0.1262, 0.6024, 0.7221, 0.5987, 0.719, 0.6043, 0.7131, 0.6003, 0.709, 0.6043, 0.7131, 0.5987, 0.719, 0.1499, 0.9607, 0.02772, 0.9668, 0.02414, 0.9398, 0.1037, 0.8988, 0.1499, 0.9607, 0.02414, 0.9398, 0.1463, 0.8877, 0.1425, 0.9007, 0.1037, 0.8988, 0.8507, 0.6074, 0.8528, 0.5993, 0.862, 0.5969, 0.1463, 0.8877, 0.1731, 0.8202, 0.239, 0.8829, 0.9652, 0.5591, 0.9734, 0.5511, 0.973, 0.5647, 0.2275, 0.2091, 0.1831, 0.167, 0.2302, 0.1377, 0.2349, 0.1328, 0.2549, 0.1311, 0.2275, 0.2091, 0.98, 0.4458, 0.9734, 0.5511, 0.9405, 0.5636, 0.6762, 0.7721, 0.6793, 0.7453, 0.6793, 0.7766, 0.7848, 0.4568, 0.7878, 0.4457, 0.816, 0.4636, 0.9152, 0.2383, 0.9036, 0.2549, 0.9127, 0.2338, 0.9628, 0.01578, 0.9694, 0.00498, 0.9656, 0.07487, 0.2126, 0.4457, 0.2368, 0.4285, 0.2397, 0.453, 0.7446, 0.1431, 0.7449, 0.1727, 0.7337, 0.17, 0.885, 0.2024, 0.9407, 0.2123, 0.9127, 0.2338, 0.2269, 0.4836, 0.2002, 0.4273, 0.2126, 0.4457, 0.7449, 0.1727, 0.7458, 0.1982, 0.7337, 0.17, 0.9053, 0.2646, 0.9036, 0.2549, 0.9653, 0.2711, 0.2098, 0.3768, 0.2418, 0.3793, 0.2368, 0.4285, 0.2092, 0.03356, 0.2161, 0.07137, 0.1861, 0.08232, 0.2161, 0.07137, 0.2092, 0.03356, 0.2357, 0.06148, 0.2349, 0.1328, 0.2302, 0.1377, 0.151, 0.1298, 0.2026, 0.09015, 0.2314, 0.1262, 0.1187, 0.1202, 0.4722, 0.6037, 0.5012, 0.6019, 0.5107, 0.6278, 0.4955, 0.7583, 0.4845, 0.7643, 0.4614, 0.725, 0.7893, 0.29, 0.7845, 0.275, 0.8102, 0.2798, 0.8938, 0.2585, 0.8607, 0.2294, 0.9036, 0.2549, 0.8353, 0.2209, 0.8607, 0.2294, 0.8938, 0.2585, 0.8106, 0.249, 0.8426, 0.2346, 0.885, 0.2627, 0.9405, 0.5636, 0.8772, 0.4369, 0.9044, 0.4784, 0.6859, 0.3809, 0.6716, 0.3386, 0.6975, 0.3808, 0.973, 0.183, 0.9764, 0.1933, 0.9665, 0.1965, 0.1708, 0.4914, 0.1244, 0.5022, 0.139, 0.4523, 0.8814, 0.2694, 0.885, 0.2627, 0.9053, 0.2646, 0.09327, 0.4341, 0.09593, 0.3964, 0.1094, 0.4264, 0.2002, 0.4273, 0.2014, 0.4096, 0.2126, 0.4457, 0.8938, 0.2585, 0.885, 0.2627, 0.8426, 0.2346, 0.2426, 0.3456, 0.2098, 0.3768, 0.2158, 0.3411, 0.2098, 0.3768, 0.2368, 0.4285, 0.2014, 0.4096, 0.9127, 0.2338, 0.9036, 0.2549, 0.885, 0.2024, 0.6601, 0.7439, 0.6601, 0.77, 0.6544, 0.7459, 0.8938, 0.2585, 0.9053, 0.2646, 0.885, 0.2627, 0.9036, 0.2549, 0.9307, 0.2373, 0.9653, 0.2711, 0.9393, 0.2221, 0.9307, 0.2373, 0.9152, 0.2383, 0.9044, 0.4784, 0.8772, 0.4369, 0.8878, 0.4389, 0.1875, 0.5033, 0.1708, 0.4914, 0.1905, 0.4915, 0.6284, 0.451, 0.6251, 0.4165, 0.6329, 0.4122, 0.05465, 0.2241, 0.1803, 0.2211, 0.1508, 0.2711, 0.07195, 0.4831, 0.06632, 0.4753, 0.09448, 0.4696, 0.6362, 0.4656, 0.6228, 0.4783, 0.6284, 0.451, 0.6362, 0.4656, 0.6284, 0.451, 0.6329, 0.4122, 0.6472, 0.4378, 0.6364, 0.4983, 0.6362, 0.4656, 0.7337, 0.17, 0.6513, 0.09514, 0.7393, 0.1282, 0.6228, 0.4783, 0.5954, 0.4482, 0.6284, 0.451, 0.6308, 0.3949, 0.6374, 0.3846, 0.6418, 0.3974, 0.9458, 0.06691, 0.9656, 0.07487, 0.9151, 0.06229, 0.1598, 0.646, 0.2057, 0.6892, 0.1797, 0.6782, 0.6602, 0.03571, 0.7314, 0.05394, 0.6513, 0.09514, 0.3218, 0.7075, 0.3303, 0.6929, 0.3299, 0.7052, 0.5107, 0.6278, 0.5033, 0.6829, 0.4658, 0.6642, 0.9656, 0.07487, 0.9529, 0.01992, 0.9628, 0.01578, 0.1966, 0.6026, 0.1713, 0.5855, 0.2032, 0.5863, 0.6329, 0.4122, 0.6418, 0.4116, 0.6472, 0.4378, 0.3604, 0.6929, 0.3604, 0.774, 0.3402, 0.7608, 0.8677, 0.3006, 0.814, 0.312, 0.8688, 0.2761, 0.5046, 0.5886, 0.4797, 0.5937, 0.4822, 0.522, 0.6472, 0.4378, 0.6418, 0.4116, 0.6795, 0.3964, 0.1739, 0.5794, 0.2032, 0.5863, 0.1713, 0.5855, 0.6062, 0.338, 0.6308, 0.3949, 0.5993, 0.3509, 0.6374, 0.3846, 0.6694, 0.3914, 0.6418, 0.3974, 0.6015, 0.209, 0.6498, 0.2262, 0.5912, 0.221, 0.6949, 0.1972, 0.6841, 0.2528, 0.6498, 0.2262, 0.513, 0.7554, 0.5147, 0.7871, 0.5009, 0.7705, 0.6153, 0.1871, 0.6498, 0.2262, 0.6015, 0.209, 0.1739, 0.5794, 0.1713, 0.5855, 0.1375, 0.5804, 0.07195, 0.4831, 0.09448, 0.4696, 0.1062, 0.478, 0.2057, 0.6892, 0.1598, 0.646, 0.2263, 0.6759, 0.4169, 0.5273, 0.4167, 0.6373, 0.3841, 0.5951, 0.915, 0.3327, 0.9416, 0.4084, 0.8852, 0.3778, 0.7044, 0.3307, 0.7113, 0.3571, 0.6716, 0.3386, 0.9416, 0.4084, 0.915, 0.3327, 0.9837, 0.3812, 0.985, 0.3365, 0.9837, 0.3812, 0.915, 0.3327, 0.1339, 0.5488, 0.1396, 0.5561, 0.1316, 0.5755, 0.4189, 0.4318, 0.4367, 0.4201, 0.432, 0.4655, 0.429, 0.6542, 0.4167, 0.6373, 0.4169, 0.5273, 0.4797, 0.5937, 0.5012, 0.6019, 0.4722, 0.6037, 0.7314, 0.05394, 0.6602, 0.03571, 0.7354, 0.03669, 0.139, 0.4523, 0.1638, 0.4687, 0.1708, 0.4914, 0.432, 0.4655, 0.4171, 0.4426, 0.4189, 0.4318, 0.1638, 0.4687, 0.1094, 0.4264, 0.1784, 0.3937, 0.2935, 0.3658, 0.2866, 0.398, 0.2835, 0.387, 0.3327, 0.4084, 0.3537, 0.3395, 0.3622, 0.3789, 0.1784, 0.3937, 0.1094, 0.4264, 0.09593, 0.3964, 0.03953, 0.2607, 0.05698, 0.2618, 0.0675, 0.3096, 0.7534, 0.4821, 0.7255, 0.483, 0.7171, 0.4643, 0.07324, 0.3399, 0.1645, 0.3388, 0.1762, 0.3693, 0.05898, 0.1397, 0.06031, 0.1236, 0.07829, 0.1338, 0.9736, 0.07594, 0.995, 0.09457, 0.9656, 0.07487, 0.3711, 0.1221, 0.4435, 0.1398, 0.4118, 0.1396, 0.4539, 0.08726, 0.3715, 0.02185, 0.4573, 0.01886, 0.5147, 0.6929, 0.513, 0.7554, 0.4955, 0.7583, 0.692, 0.2892, 0.6513, 0.3055, 0.6841, 0.2528, 0.7361, 0.2588, 0.7499, 0.2408, 0.7392, 0.2676, 0.8621, 0.144, 0.8786, 0.1165, 0.8621, 0.1628, 0.139, 0.4523, 0.1244, 0.5022, 0.1105, 0.4483, 0.6602, 0.03571, 0.6513, 0.09514, 0.6374, 0.05597, 0.4722, 0.6037, 0.4487, 0.6515, 0.4305, 0.5446, 0.6949, 0.1972, 0.7337, 0.17, 0.7458, 0.1982, 0.1316, 0.5755, 0.1396, 0.5561, 0.1375, 0.5804, 0.5976, 0.4145, 0.5993, 0.3509, 0.6202, 0.3932, 0.239, 0.8829, 0.2558, 0.8895, 0.233, 0.8979, 0.6733, 0.5826, 0.6674, 0.5142, 0.6846, 0.5668, 0.6733, 0.5826, 0.6413, 0.6159, 0.6074, 0.5692, 0.705, 0.3925, 0.7094, 0.4213, 0.6472, 0.4378, 0.6513, 0.09514, 0.7392, 0.08418, 0.7393, 0.1282, 0.844, 0.1757, 0.8621, 0.1628, 0.885, 0.2024, 0.1147, 0.01094, 0.1343, 0.03, 0.06738, 0.02654, 0.609, 0.3068, 0.6062, 0.338, 0.5663, 0.3288, 0.2371, 0.7549, 0.2395, 0.8058, 0.2139, 0.7261, 0.2371, 0.7549, 0.2461, 0.7404, 0.2472, 0.7856, 0.5872, 0.2531, 0.6299, 0.2625, 0.609, 0.3068, 0.1375, 0.5804, 0.1283, 0.5898, 0.1316, 0.5755, 0.1565, 0.7163, 0.1702, 0.7808, 0.1063, 0.7699, 0.1062, 0.478, 0.1244, 0.5022, 0.1118, 0.5116, 0.1948, 0.7166, 0.2139, 0.7261, 0.1565, 0.7163, 0.1609, 0.5146, 0.1708, 0.4914, 0.1875, 0.5033, 0.1062, 0.478, 0.09448, 0.4696, 0.09327, 0.4341, 0.9282, 0.1713, 0.9151, 0.06229, 0.9656, 0.07487, 0.3715, 0.02185, 0.4539, 0.08726, 0.3625, 0.0779, 0.07741, 0.7139, 0.1565, 0.7163, 0.1063, 0.7699, 0.6307, 0.4019, 0.6202, 0.3932, 0.6308, 0.3949, 0.7378, 0.05718, 0.7314, 0.05394, 0.7354, 0.03669, 0.7392, 0.08418, 0.7314, 0.05394, 0.7378, 0.05718, 0.07195, 0.4831, 0.09062, 0.5161, 0.1115, 0.585, 0.7104, 0.00498, 0.7308, 0.01962, 0.6602, 0.03571, 0.09062, 0.5161, 0.07195, 0.4831, 0.1118, 0.5116, 0.6321, 0.07338, 0.6374, 0.05597, 0.6513, 0.09514, 0.4617, 0.4858, 0.398, 0.505, 0.415, 0.4972, 0.1343, 0.03, 0.1392, 0.06525, 0.06738, 0.02654, 0.5728, 0.3724, 0.5623, 0.3433, 0.5993, 0.3509, 0.1222, 0.1713, 0.07418, 0.1412, 0.1034, 0.1278, 0.7308, 0.01962, 0.7354, 0.03669, 0.6602, 0.03571, 0.4305, 0.5446, 0.4617, 0.4858, 0.4581, 0.5487, 0.06632, 0.4753, 0.09327, 0.4341, 0.09448, 0.4696, 0.6498, 0.2262, 0.6299, 0.2625, 0.5912, 0.221, 0.9282, 0.1713, 0.9656, 0.07487, 0.9731, 0.1524, 0.415, 0.4972, 0.432, 0.4655, 0.4617, 0.4858, 0.6513, 0.3055, 0.609, 0.3068, 0.6299, 0.2625, 0.7196, 0.5535, 0.7046, 0.5113, 0.7363, 0.4927, 0.6716, 0.3386, 0.6374, 0.3846, 0.6513, 0.3055, 0.4951, 0.02991, 0.5094, 0.0146, 0.5147, 0.02331, 0.4305, 0.5446, 0.4169, 0.5273, 0.4617, 0.4858, 0.5733, 0.3961, 0.5728, 0.3724, 0.5976, 0.4145, 0.3716, 0.4987, 0.349, 0.4899, 0.3291, 0.4603, 0.6762, 0.7238, 0.6849, 0.7184, 0.6871, 0.7353, 0.05827, 0.4255, 0.09327, 0.4341, 0.06632, 0.4753, 0.7255, 0.483, 0.7534, 0.4821, 0.7363, 0.4927, 0.3823, 0.4746, 0.398, 0.505, 0.3716, 0.4987, 0.4055, 0.4564, 0.415, 0.4972, 0.398, 0.505, 0.8026, 0.3463, 0.8643, 0.3713, 0.8597, 0.412, 0.7171, 0.4643, 0.7026, 0.475, 0.7124, 0.4592, 0.7087, 0.3846, 0.7316, 0.3754, 0.705, 0.3925, 0.1127, 0.1192, 0.1187, 0.1202, 0.1034, 0.1278, 0.6949, 0.1972, 0.6683, 0.1577, 0.7337, 0.17, 0.8062, 0.3104, 0.8054, 0.3037, 0.814, 0.312, 0.7527, 0.4094, 0.7316, 0.4196, 0.7094, 0.4213, 0.8643, 0.3713, 0.915, 0.3327, 0.8852, 0.3778, 0.415, 0.7535, 0.445, 0.7479, 0.4514, 0.7752, 0.705, 0.3925, 0.7316, 0.3754, 0.7527, 0.4094, 0.692, 0.2892, 0.7099, 0.259, 0.7361, 0.2588, 0.8861, 0.4153, 0.8852, 0.3778, 0.9416, 0.4084, 0.415, 0.7535, 0.4514, 0.7752, 0.4295, 0.7742, 0.7274, 0.2822, 0.7552, 0.284, 0.738, 0.2963, 0.06031, 0.1236, 0.04404, 0.144, 0.03159, 0.1221, 0.4189, 0.4318, 0.3963, 0.4379, 0.3811, 0.4313, 0.622, 0.1178, 0.6683, 0.1577, 0.6181, 0.1574, 0.04404, 0.144, 0.06031, 0.1236, 0.05898, 0.1397, 0.05898, 0.1397, 0.07418, 0.1412, 0.04404, 0.144, 0.08781, 0.1254, 0.1034, 0.1278, 0.07829, 0.1338, 0.08781, 0.1254, 0.1105, 0.1125, 0.1127, 0.1192, 0.7831, 0.7684, 0.7654, 0.6855, 0.7831, 0.6745, 0.5976, 0.4145, 0.5678, 0.4257, 0.5733, 0.3961, 0.05898, 0.1397, 0.07829, 0.1338, 0.07418, 0.1412, 0.3327, 0.4084, 0.3207, 0.3866, 0.3537, 0.3395, 0.7361, 0.2588, 0.7274, 0.2822, 0.692, 0.2892, 0.4539, 0.08726, 0.4909, 0.1423, 0.484, 0.1741, 0.7316, 0.4196, 0.7527, 0.4094, 0.753, 0.4494, 0.04404, 0.144, 0.04039, 0.1638, 0.03159, 0.1221, 0.06738, 0.02654, 0.1105, 0.1125, 0.02366, 0.068, 0.7527, 0.4094, 0.7316, 0.3754, 0.7554, 0.3815, 0.6308, 0.3949, 0.6418, 0.3974, 0.6307, 0.4019, 0.1063, 0.7699, 0.07545, 0.7339, 0.07741, 0.7139, 0.738, 0.2963, 0.7161, 0.2899, 0.7274, 0.2822, 0.5678, 0.4257, 0.5976, 0.4145, 0.5954, 0.4482, 0.8227, 0.207, 0.8607, 0.2294, 0.8353, 0.2209, 0.7316, 0.3754, 0.7399, 0.3679, 0.7554, 0.3815, 0.7884, 0.3298, 0.814, 0.312, 0.8026, 0.3463, 0.7087, 0.3846, 0.705, 0.3925, 0.6795, 0.3964, 0.6694, 0.3914, 0.6859, 0.3809, 0.6975, 0.3808, 0.6418, 0.3974, 0.6694, 0.3914, 0.6795, 0.3964, 0.7316, 0.4196, 0.7381, 0.4452, 0.7124, 0.4592, 0.02366, 0.068, 0.03159, 0.1221, 0.01098, 0.02315, 0.06738, 0.02654, 0.02366, 0.068, 0.01098, 0.02315, 0.8852, 0.3778, 0.8861, 0.4153, 0.8597, 0.412, 0.7975, 0.3572, 0.7905, 0.4251, 0.7879, 0.3722, 0.4917, 0.1147, 0.4539, 0.08726, 0.4951, 0.02991, 0.7064, 0.5611, 0.7278, 0.5718, 0.6915, 0.59, 0.02145, 0.7148, 0.06518, 0.7596, 0.02231, 0.764, 0.9367, 0.4817, 0.9044, 0.4784, 0.8878, 0.4389, 0.7064, 0.5611, 0.7324, 0.5571, 0.7278, 0.5718, 0.5685, 0.3177, 0.5717, 0.309, 0.609, 0.3068, 0.7392, 0.2676, 0.7499, 0.2408, 0.7547, 0.2746, 0.8054, 0.3037, 0.7893, 0.29, 0.8102, 0.2798, 0.7124, 0.4592, 0.7381, 0.4452, 0.7367, 0.4564, 0.8772, 0.4369, 0.846, 0.4359, 0.8597, 0.412, 0.06031, 0.1236, 0.02366, 0.068, 0.1105, 0.1125, 0.6683, 0.1577, 0.6153, 0.1871, 0.6181, 0.1574, 0.9053, 0.2646, 0.8677, 0.3006, 0.8814, 0.2694, 0.6307, 0.4019, 0.5976, 0.4145, 0.6202, 0.3932, 0.7279, 0.7374, 0.7203, 0.7257, 0.7279, 0.709, 0.7363, 0.4927, 0.7529, 0.4935, 0.7448, 0.536, 0.7387, 0.3284, 0.7543, 0.3389, 0.7497, 0.3456, 0.7392, 0.2676, 0.7274, 0.2822, 0.7361, 0.2588, 0.8643, 0.3713, 0.8852, 0.3778, 0.8597, 0.412, 0.5993, 0.3509, 0.5623, 0.3433, 0.6062, 0.338, 0.846, 0.4359, 0.7905, 0.4251, 0.7975, 0.3572, 0.7905, 0.4251, 0.816, 0.4636, 0.7878, 0.4457, 0.4989, 0.00498, 0.5094, 0.0146, 0.4573, 0.01886, 0.4951, 0.02991, 0.4539, 0.08726, 0.4573, 0.01886, 0.5781, 0.4372, 0.5678, 0.4257, 0.5954, 0.4482, 0.3537, 0.3395, 0.3367, 0.3367, 0.3493, 0.3296, 0.3688, 0.2959, 0.3801, 0.3238, 0.3493, 0.3296, 0.3239, 0.3285, 0.2801, 0.3225, 0.2907, 0.299, 0.5358, 0.4613, 0.5543, 0.426, 0.5684, 0.4594, 0.3436, 0.1531, 0.3123, 0.1766, 0.3204, 0.1419, 0.3248, 0.3004, 0.3116, 0.2856, 0.3238, 0.2457, 0.3116, 0.2856, 0.3013, 0.2939, 0.2984, 0.2733, 0.3711, 0.1221, 0.4539, 0.08726, 0.4435, 0.1398, 0.0655, 0.6992, 0.1516, 0.6995, 0.07741, 0.7139, 0.2907, 0.299, 0.3013, 0.2939, 0.3248, 0.3004, 0.3601, 0.2352, 0.3692, 0.2524, 0.3549, 0.2688, 0.0655, 0.6992, 0.07741, 0.7139, 0.02145, 0.7148, 0.5046, 0.5886, 0.5012, 0.6019, 0.4797, 0.5937, 0.1105, 0.4483, 0.1062, 0.478, 0.09327, 0.4341, 0.3259, 0.007577, 0.2734, 0.02107, 0.306, 0.008214, 0.1609, 0.5146, 0.1339, 0.5488, 0.1708, 0.4914, 0.2139, 0.7261, 0.1702, 0.7808, 0.1565, 0.7163, 0.5319, 0.6517, 0.5841, 0.6813, 0.531, 0.6821, 0.3014, 0.08862, 0.3715, 0.02185, 0.3625, 0.0779, 0.3014, 0.08862, 0.3259, 0.007577, 0.3715, 0.02185, 0.4877, 0.3831, 0.5118, 0.4021, 0.4955, 0.3937, 0.4877, 0.3831, 0.4806, 0.4267, 0.4779, 0.3944, 0.4877, 0.3831, 0.4826, 0.37, 0.5147, 0.3461, 0.485, 0.3228, 0.4826, 0.37, 0.463, 0.3423, 0.3625, 0.0779, 0.4539, 0.08726, 0.3711, 0.1221, 0.4205, 0.3652, 0.4779, 0.3944, 0.4367, 0.4201, 0.06535, 0.2662, 0.0675, 0.3096, 0.05698, 0.2618, 0.0675, 0.3096, 0.1645, 0.3388, 0.07324, 0.3399, 0.4943, 0.2616, 0.485, 0.3228, 0.4854, 0.2616, 0.5647, 0.5934, 0.5728, 0.6464, 0.5319, 0.6517, 0.5647, 0.5934, 0.6056, 0.6081, 0.5827, 0.614, 0.7408, 0.709, 0.7408, 0.7493, 0.7379, 0.7371, 0.6663, 0.734, 0.6544, 0.7129, 0.6663, 0.709, 0.04365, 0.2227, 0.03953, 0.2607, 0.02759, 0.2406, 0.5132, 0.2603, 0.5027, 0.2663, 0.5033, 0.2571, 0.1118, 0.5116, 0.1316, 0.5755, 0.09062, 0.5161, 0.0256, 0.2278, 0.04365, 0.2227, 0.02759, 0.2406, 0.0256, 0.2278, 0.02096, 0.1752, 0.04365, 0.2227, 0.07418, 0.1412, 0.04632, 0.1943, 0.04039, 0.1638, 0.4314, 0.3028, 0.4854, 0.2616, 0.485, 0.3228, 0.04039, 0.1638, 0.04632, 0.1943, 0.01255, 0.1445, 0.4938, 0.2252, 0.484, 0.1741, 0.5136, 0.1981, 0.4614, 0.725, 0.4865, 0.7099, 0.4955, 0.7583, 0.07829, 0.1338, 0.06031, 0.1236, 0.08781, 0.1254, 0.7255, 0.483, 0.7363, 0.4927, 0.7046, 0.5113, 0.4245, 0.2475, 0.4837, 0.2572, 0.4215, 0.2526, 0.3845, 0.1934, 0.4435, 0.1398, 0.4213, 0.2101, 0.4118, 0.1396, 0.4435, 0.1398, 0.3845, 0.1934, 0.7113, 0.3571, 0.731, 0.3515, 0.7045, 0.3679, 0.4598, 0.1481, 0.4213, 0.2101, 0.4435, 0.1398, 0.3014, 0.08862, 0.3711, 0.1221, 0.3204, 0.1419, 0.3118, 0.7236, 0.3111, 0.7533, 0.297, 0.7168, 0.8026, 0.3463, 0.8597, 0.412, 0.7975, 0.3572, 0.6444, 0.7386, 0.6343, 0.738, 0.6444, 0.709, 0.4617, 0.4858, 0.4367, 0.4201, 0.4806, 0.4267, 0.1565, 0.7163, 0.1516, 0.6995, 0.1948, 0.7166, 0.6674, 0.5142, 0.6053, 0.5306, 0.6364, 0.4983, 0.6074, 0.5692, 0.6056, 0.6081, 0.5936, 0.588, 0.585, 0.4478, 0.5685, 0.443, 0.5601, 0.42, 0.985, 0.3365, 0.915, 0.3327, 0.9817, 0.3026, 0.355, 0.2027, 0.3638, 0.1619, 0.3601, 0.2352, 0.3845, 0.1934, 0.3601, 0.2352, 0.3638, 0.1619, 0.5147, 0.02331, 0.5138, 0.1244, 0.4917, 0.1147, 0.8026, 0.3463, 0.814, 0.312, 0.8643, 0.3713, 0.8597, 0.412, 0.8861, 0.4153, 0.8772, 0.4369, 0.709, 0.4841, 0.7171, 0.4643, 0.7255, 0.483, 0.9837, 0.3812, 0.98, 0.4458, 0.9416, 0.4084, 0.05698, 0.2618, 0.03953, 0.2607, 0.05354, 0.2531, 0.7316, 0.4196, 0.753, 0.4494, 0.7381, 0.4452, 0.4779, 0.3944, 0.4826, 0.37, 0.4877, 0.3831, 0.4826, 0.37, 0.485, 0.3228, 0.5147, 0.3461, 0.4779, 0.3944, 0.4205, 0.3652, 0.4826, 0.37, 0.8878, 0.4389, 0.8861, 0.4153, 0.9416, 0.4084, 0.463, 0.3423, 0.4205, 0.3652, 0.4314, 0.3028, 0.8677, 0.3006, 0.9653, 0.2711, 0.915, 0.3327, 0.412, 0.2487, 0.4245, 0.2475, 0.4215, 0.2526, 0.5684, 0.4594, 0.5685, 0.443, 0.585, 0.4478, 0.5829, 0.4707, 0.6116, 0.4766, 0.616, 0.5031, 0.6849, 0.7184, 0.6762, 0.7238, 0.6871, 0.709, 0.2861, 0.2733, 0.3013, 0.2939, 0.2786, 0.2923, 0.2786, 0.2923, 0.3013, 0.2939, 0.2907, 0.299, 0.3756, 0.2706, 0.3692, 0.2524, 0.4215, 0.2526, 0.3549, 0.2688, 0.3248, 0.3004, 0.3601, 0.2352, 0.3441, 0.2264, 0.355, 0.2027, 0.3601, 0.2352, 0.5767, 0.5004, 0.6053, 0.5306, 0.5667, 0.5517, 0.5684, 0.4594, 0.5829, 0.4707, 0.5512, 0.4699, 0.7399, 0.3679, 0.7316, 0.3754, 0.731, 0.3515, 0.398, 0.505, 0.3823, 0.4746, 0.4055, 0.4564, 0.4171, 0.4426, 0.415, 0.4972, 0.4055, 0.4564, 0.846, 0.4359, 0.7975, 0.3572, 0.8597, 0.412, 0.3823, 0.4746, 0.3811, 0.4313, 0.3963, 0.4379, 0.3823, 0.4746, 0.3963, 0.4379, 0.4055, 0.4564, 0.4171, 0.4426, 0.4055, 0.4564, 0.3963, 0.4379, 0.3291, 0.4603, 0.3327, 0.4084, 0.3622, 0.3789, 0.445, 0.7479, 0.415, 0.7535, 0.4246, 0.7323, 0.3291, 0.4603, 0.349, 0.4899, 0.3291, 0.4932, 0.5685, 0.443, 0.5684, 0.4594, 0.5543, 0.426, 0.3549, 0.2688, 0.3692, 0.2524, 0.3756, 0.2706, 0.3248, 0.3004, 0.3238, 0.2457, 0.3601, 0.2352, 0.5667, 0.5517, 0.5666, 0.5824, 0.5421, 0.5909, 0.5684, 0.4594, 0.5512, 0.4699, 0.5358, 0.4613, 0.6056, 0.6081, 0.5647, 0.5934, 0.5936, 0.588, 0.484, 0.1741, 0.4598, 0.1481, 0.4539, 0.08726, 0.5666, 0.5824, 0.6074, 0.5692, 0.5936, 0.588, 0.3474, 0.1641, 0.3638, 0.1619, 0.355, 0.2027, 0.2734, 0.02107, 0.3014, 0.08862, 0.268, 0.06362, 0.5684, 0.4594, 0.585, 0.4478, 0.5829, 0.4707, 0.5666, 0.5824, 0.5936, 0.588, 0.5647, 0.5934, 0.6053, 0.5306, 0.5767, 0.5004, 0.616, 0.5031, 0.5767, 0.5004, 0.5512, 0.4699, 0.5829, 0.4707, 0.1244, 0.5022, 0.1062, 0.478, 0.1105, 0.4483, 0.3261, 0.1842, 0.355, 0.2027, 0.3191, 0.2154, 0.3191, 0.2154, 0.355, 0.2027, 0.3441, 0.2264, 0.2868, 0.1931, 0.3191, 0.2154, 0.317, 0.2412, 0.7508, 0.7181, 0.7527, 0.709, 0.7527, 0.7455, 0.3116, 0.2856, 0.3248, 0.3004, 0.3013, 0.2939, 0.4008, 0.376, 0.3622, 0.3789, 0.3864, 0.3281, 0.731, 0.3515, 0.7316, 0.3754, 0.7045, 0.3679, 0.6299, 0.2625, 0.6841, 0.2528, 0.6513, 0.3055, 0.5872, 0.2531, 0.5912, 0.221, 0.6299, 0.2625, 0.7274, 0.2822, 0.7392, 0.2676, 0.7552, 0.284, 0.6062, 0.338, 0.609, 0.3068, 0.6513, 0.3055, 0.3291, 0.4603, 0.3291, 0.4932, 0.297, 0.4251, 0.2825, 0.3455, 0.3239, 0.3285, 0.3367, 0.3367, 0.1127, 0.1192, 0.1034, 0.1278, 0.08781, 0.1254, 0.6299, 0.2625, 0.6498, 0.2262, 0.6841, 0.2528, 0.7414, 0.232, 0.7099, 0.259, 0.6841, 0.2528, 0.738, 0.2963, 0.7544, 0.3041, 0.7545, 0.3146, 0.8432, 0.1668, 0.8621, 0.1628, 0.844, 0.1757, 0.6329, 0.4122, 0.6251, 0.4165, 0.6307, 0.4019, 0.6251, 0.4165, 0.5976, 0.4145, 0.6307, 0.4019, 0.7455, 0.576, 0.7278, 0.5718, 0.7324, 0.5571, 0.7363, 0.4927, 0.7534, 0.4821, 0.7529, 0.4935, 0.738, 0.2963, 0.7083, 0.3091, 0.7161, 0.2899, 0.7499, 0.2408, 0.7361, 0.2588, 0.7414, 0.232, 0.5887, 0.746, 0.5779, 0.7237, 0.5887, 0.709, 0.58, 0.7387, 0.5779, 0.7237, 0.5887, 0.746, 0.4581, 0.5487, 0.4722, 0.6037, 0.4305, 0.5446, 0.9656, 0.07487, 0.9383, 0.03849, 0.9529, 0.01992, 0.8878, 0.4389, 0.9416, 0.4084, 0.9367, 0.4817, 0.7083, 0.3091, 0.7313, 0.3147, 0.7113, 0.3208, 0.7316, 0.3754, 0.7087, 0.3846, 0.7045, 0.3679, 0.6413, 0.6159, 0.5827, 0.614, 0.6056, 0.6081, 0.7519, 0.6075, 0.7349, 0.594, 0.7515, 0.5958, 0.7313, 0.3147, 0.7354, 0.3331, 0.7044, 0.3307, 0.7044, 0.3307, 0.7354, 0.3331, 0.7113, 0.3571, 0.8607, 0.2294, 0.844, 0.1757, 0.885, 0.2024, 0.7515, 0.5958, 0.7278, 0.5718, 0.7455, 0.576, 0.709, 0.4841, 0.7026, 0.475, 0.7171, 0.4643, 0.7448, 0.536, 0.7324, 0.5571, 0.7196, 0.5535, 0.7737, 0.4977, 0.7901, 0.5106, 0.7654, 0.5172, 0.7848, 0.4568, 0.8347, 0.4786, 0.8894, 0.553, 0.7848, 0.4568, 0.8894, 0.553, 0.7993, 0.5026, 0.7046, 0.5113, 0.7064, 0.5611, 0.6846, 0.5668, 0.7898, 0.5726, 0.8677, 0.5894, 0.7926, 0.617, 0.7926, 0.617, 0.8677, 0.5894, 0.8404, 0.6049, 0.7349, 0.594, 0.7284, 0.6502, 0.6958, 0.641, 0.1499, 0.9607, 0.1879, 0.9376, 0.1806, 0.9554, 0.239, 0.8829, 0.1879, 0.9376, 0.1463, 0.8877, 0.8677, 0.5894, 0.7898, 0.5726, 0.7797, 0.5593, 0.6413, 0.6159, 0.6056, 0.6081, 0.6074, 0.5692, 0.6053, 0.5306, 0.6733, 0.5826, 0.6074, 0.5692, 0.7993, 0.5026, 0.8894, 0.553, 0.8289, 0.521, 0.2935, 0.3658, 0.3367, 0.3367, 0.3207, 0.3866, 0.3537, 0.3395, 0.3801, 0.3238, 0.3864, 0.3281, 0.1094, 0.4264, 0.1638, 0.4687, 0.139, 0.4523, 0.2349, 0.1328, 0.2275, 0.2091, 0.2302, 0.1377, 0.9674, 0.6389, 0.9195, 0.5828, 0.9727, 0.6043, 0.1392, 0.06525, 0.1617, 0.03157, 0.1861, 0.08232, 0.02134, 0.8799, 0.06381, 0.8782, 0.02414, 0.9398, 0.1835, 0.3837, 0.2014, 0.4096, 0.1784, 0.3937, 0.2357, 0.06148, 0.2555, 0.04166, 0.2332, 0.0748, 0.2314, 0.1262, 0.2026, 0.09015, 0.2332, 0.0748, 0.2056, 0.08418, 0.2332, 0.0748, 0.2026, 0.09015, 0.9144, 0.572, 0.8617, 0.5422, 0.8894, 0.553, 0.7797, 0.5593, 0.8678, 0.5548, 0.8677, 0.5894, 0.9315, 0.5792, 0.973, 0.5647, 0.965, 0.6008, 0.8617, 0.5422, 0.8678, 0.5548, 0.8289, 0.521, 0.4189, 0.4318, 0.3811, 0.4313, 0.4367, 0.4201, 0.2158, 0.3411, 0.2228, 0.2961, 0.2426, 0.3456, 0.2349, 0.1328, 0.2314, 0.1262, 0.2549, 0.1311, 0.9144, 0.572, 0.8678, 0.5548, 0.8617, 0.5422, 0.7124, 0.4592, 0.6472, 0.4378, 0.7094, 0.4213, 0.207, 0.2585, 0.2158, 0.3411, 0.0675, 0.3096, 0.9144, 0.572, 0.9049, 0.5806, 0.8678, 0.5548, 0.2383, 0.8224, 0.1731, 0.8202, 0.2395, 0.8058, 0.4245, 0.2475, 0.4213, 0.2101, 0.4837, 0.2572, 0.4868, 0.2395, 0.4943, 0.2616, 0.4837, 0.2572, 0.5397, 0.7466, 0.5478, 0.709, 0.5478, 0.7623, 0.4118, 0.1396, 0.3845, 0.1934, 0.3638, 0.1619, 0.3638, 0.1619, 0.3711, 0.1221, 0.4118, 0.1396, 0.2214, 0.4941, 0.1875, 0.5033, 0.1905, 0.4915, 0.9282, 0.1713, 0.9731, 0.1524, 0.973, 0.183, 0.7901, 0.5106, 0.8678, 0.5548, 0.7797, 0.5593, 0.3849, 0.2426, 0.4213, 0.2101, 0.4245, 0.2475, 0.4598, 0.1481, 0.4435, 0.1398, 0.4539, 0.08726, 0.9049, 0.5806, 0.8677, 0.5894, 0.8678, 0.5548, 0.4314, 0.3028, 0.3881, 0.2941, 0.3756, 0.2706, 0.7554, 0.5459, 0.7515, 0.5958, 0.7455, 0.576, 0.08427, 0.3948, 0.07324, 0.3399, 0.09593, 0.3964, 0.4205, 0.3652, 0.3864, 0.3281, 0.3894, 0.3191, 0.09593, 0.3964, 0.1762, 0.3693, 0.1784, 0.3937, 0.207, 0.2585, 0.1803, 0.2211, 0.2275, 0.2091, 0.5909, 0.6984, 0.5402, 0.6991, 0.5696, 0.6889, 0.1638, 0.4687, 0.1905, 0.4915, 0.1708, 0.4914, 0.06518, 0.7596, 0.06418, 0.7769, 0.02231, 0.764, 0.2275, 0.2091, 0.2549, 0.1311, 0.2494, 0.2363, 0.8774, 0.5966, 0.862, 0.5969, 0.8677, 0.5894, 0.1147, 0.01094, 0.1734, 0.01385, 0.1343, 0.03, 0.8677, 0.5894, 0.8528, 0.5993, 0.8404, 0.6049, 0.1392, 0.06525, 0.1861, 0.08232, 0.1105, 0.1125, 0.2907, 0.299, 0.2801, 0.3225, 0.2786, 0.2923, 0.3537, 0.3395, 0.3207, 0.3866, 0.3367, 0.3367, 0.2383, 0.8224, 0.2558, 0.8895, 0.239, 0.8829, 0.5841, 0.6813, 0.6005, 0.68, 0.5909, 0.6984, 0.814, 0.312, 0.8102, 0.2798, 0.8688, 0.2761, 0.816, 0.4636, 0.8347, 0.4786, 0.7848, 0.4568, 0.9393, 0.2221, 0.9407, 0.2123, 0.9665, 0.1965, 0.6674, 0.5142, 0.7046, 0.5113, 0.6846, 0.5668, 0.6267, 0.621, 0.6005, 0.68, 0.5728, 0.6464, 0.9049, 0.5806, 0.9144, 0.572, 0.9188, 0.5729, 0.6005, 0.68, 0.654, 0.6143, 0.6724, 0.6786, 0.1803, 0.2211, 0.1831, 0.167, 0.2275, 0.2091, 0.4205, 0.3652, 0.3894, 0.3191, 0.4314, 0.3028, 0.239, 0.8829, 0.1731, 0.8202, 0.2383, 0.8224, 0.7104, 0.709, 0.7104, 0.7555, 0.7081, 0.7241, 0.1127, 0.1192, 0.1641, 0.1005, 0.1187, 0.1202, 0.1392, 0.06525, 0.1105, 0.1125, 0.06738, 0.02654, 0.4008, 0.376, 0.4367, 0.4201, 0.3622, 0.3789, 0.3622, 0.3789, 0.3537, 0.3395, 0.3864, 0.3281, 0.654, 0.6143, 0.6915, 0.59, 0.6958, 0.641, 0.1034, 0.1278, 0.151, 0.1298, 0.1222, 0.1713, 0.1127, 0.1192, 0.1105, 0.1125, 0.1641, 0.1005, 0.8404, 0.6049, 0.8528, 0.5993, 0.8507, 0.6074, 0.1187, 0.1202, 0.151, 0.1298, 0.1034, 0.1278, 0.3801, 0.3238, 0.3894, 0.3191, 0.3864, 0.3281, 0.862, 0.5969, 0.8774, 0.5966, 0.8507, 0.6074, 0.02172, 0.8211, 0.05313, 0.8262, 0.06381, 0.8782, 0.02005, 0.7824, 0.05313, 0.8262, 0.02172, 0.8211, 0.233, 0.8979, 0.1879, 0.9376, 0.239, 0.8829, 0.8401, 0.6537, 0.8029, 0.6309, 0.8404, 0.6049, 0.6674, 0.5142, 0.709, 0.4841, 0.7046, 0.5113, 0.8507, 0.6074, 0.8401, 0.6537, 0.8404, 0.6049, 0.2494, 0.2363, 0.2463, 0.301, 0.2228, 0.2961, 0.1499, 0.9607, 0.1806, 0.9554, 0.1533, 0.9652, 0.8677, 0.5894, 0.862, 0.5969, 0.8528, 0.5993, 0.1425, 0.9007, 0.1879, 0.9376, 0.1499, 0.9607, 0.2269, 0.4836, 0.238, 0.4883, 0.2214, 0.4941, 0.06418, 0.7769, 0.1063, 0.7699, 0.09487, 0.8056, 0.1063, 0.7699, 0.1702, 0.7808, 0.1155, 0.82, 0.1731, 0.8202, 0.1463, 0.8877, 0.1155, 0.82, 0.05313, 0.8262, 0.09487, 0.8056, 0.1155, 0.82, 0.1155, 0.82, 0.09487, 0.8056, 0.1063, 0.7699, 0.174, 0.7955, 0.2139, 0.7261, 0.2395, 0.8058, 0.5909, 0.6984, 0.5696, 0.6889, 0.5841, 0.6813, 0.06418, 0.7769, 0.05313, 0.8262, 0.02005, 0.7824, 0.2555, 0.1174, 0.2314, 0.1262, 0.2543, 0.07774, 0.02134, 0.8799, 0.02172, 0.8211, 0.06381, 0.8782, 0.1861, 0.08232, 0.1617, 0.03157, 0.2092, 0.03356, 0.2357, 0.06148, 0.2332, 0.0748, 0.2161, 0.07137, 0.2056, 0.08418, 0.2161, 0.07137, 0.2332, 0.0748, 0.2092, 0.03356, 0.2555, 0.04166, 0.2357, 0.06148, 0.965, 0.6008, 0.973, 0.5647, 0.9727, 0.6043, 0.9315, 0.5792, 0.9652, 0.5591, 0.973, 0.5647, 0.6024, 0.7221, 0.6043, 0.7576, 0.5987, 0.719, 0.9734, 0.5511, 0.9652, 0.5591, 0.9405, 0.5636, 0.9315, 0.5792, 0.9232, 0.574, 0.9652, 0.5591, 0.9195, 0.5828, 0.9674, 0.6389, 0.8401, 0.6537, 0.9188, 0.5729, 0.9195, 0.5828, 0.9049, 0.5806, 0.9195, 0.5828, 0.9188, 0.5729, 0.9279, 0.5793, 0.8799, 0.5903, 0.9049, 0.5806, 0.8774, 0.5966, 0.9049, 0.5806, 0.9195, 0.5828, 0.8774, 0.5966, 0.1499, 0.9607, 0.1037, 0.8988, 0.1425, 0.9007, 0.1155, 0.82, 0.1037, 0.8988, 0.08641, 0.8772, 0.1155, 0.82, 0.1463, 0.8877, 0.1037, 0.8988, 0.08641, 0.8772, 0.1037, 0.8988, 0.06381, 0.8782, 0.1463, 0.8877, 0.1879, 0.9376, 0.1425, 0.9007, 0.6074, 0.6965, 0.5909, 0.6984, 0.6005, 0.68, 0.3571, 0.7853, 0.3402, 0.7608, 0.3604, 0.774, 0.8607, 0.2294, 0.885, 0.2024, 0.9036, 0.2549, 0.6859, 0.3809, 0.6374, 0.3846, 0.6716, 0.3386, 0.7845, 0.275, 0.7909, 0.2577, 0.8102, 0.2798, 0.8861, 0.4153, 0.8878, 0.4389, 0.8772, 0.4369, 0.1835, 0.3837, 0.1784, 0.3937, 0.1762, 0.3693, 0.2345, 0.5289, 0.2214, 0.4941, 0.2375, 0.4984, 0.9036, 0.2549, 0.9152, 0.2383, 0.9307, 0.2373, 0.7387, 0.3284, 0.7354, 0.3331, 0.7313, 0.3147, 0.1905, 0.4915, 0.1638, 0.4687, 0.1977, 0.4406, 0.2671, 0.7063, 0.2686, 0.6929, 0.2686, 0.7575, 0.844, 0.1757, 0.8607, 0.2294, 0.8227, 0.207, 0.9407, 0.2123, 0.9393, 0.2221, 0.9127, 0.2338, 0.8688, 0.2761, 0.885, 0.2627, 0.8814, 0.2694, 0.238, 0.4883, 0.2375, 0.4984, 0.2214, 0.4941, 0.7083, 0.3091, 0.6513, 0.3055, 0.692, 0.2892, 0.7527, 0.4614, 0.75, 0.4723, 0.7367, 0.4564, 0.1977, 0.4406, 0.1784, 0.3937, 0.2002, 0.4273, 0.7534, 0.4821, 0.7171, 0.4643, 0.75, 0.4723, 0.2275, 0.2091, 0.2494, 0.2363, 0.2228, 0.2961, 0.1105, 0.1125, 0.1861, 0.08232, 0.1641, 0.1005, 0.1831, 0.167, 0.1222, 0.1713, 0.151, 0.1298, 0.1641, 0.1005, 0.2026, 0.09015, 0.1187, 0.1202, 0.2056, 0.08418, 0.1641, 0.1005, 0.1861, 0.08232, 0.151, 0.1298, 0.2302, 0.1377, 0.1831, 0.167, 0.2349, 0.1328, 0.1187, 0.1202, 0.2314, 0.1262, 0.9736, 0.07594, 0.9656, 0.07487, 0.9694, 0.00498, 0.1641, 0.1005, 0.2056, 0.08418, 0.2026, 0.09015, 0.9188, 0.5729, 0.8894, 0.553, 0.8772, 0.4369, 0.9407, 0.2123, 0.885, 0.2024, 0.9282, 0.1713, 0.1831, 0.167, 0.1803, 0.2211, 0.1222, 0.1713, 0.7367, 0.4564, 0.7381, 0.4452, 0.7527, 0.4614, 0.5107, 0.6278, 0.4658, 0.6642, 0.4722, 0.6037, 0.9393, 0.2221, 0.9152, 0.2383, 0.9127, 0.2338, 0.151, 0.1298, 0.1187, 0.1202, 0.2349, 0.1328, 0.5138, 0.229, 0.4938, 0.2252, 0.5136, 0.1981, 0.9282, 0.1713, 0.973, 0.183, 0.9407, 0.2123, 0.8643, 0.3713, 0.814, 0.312, 0.8677, 0.3006, 0.1222, 0.1713, 0.1803, 0.2211, 0.05465, 0.2241, 0.8772, 0.4369, 0.9405, 0.5636, 0.9188, 0.5729, 0.2214, 0.4941, 0.1905, 0.4915, 0.2002, 0.4273, 0.885, 0.2627, 0.8688, 0.2761, 0.8106, 0.249, 0.2426, 0.3456, 0.2418, 0.3793, 0.2098, 0.3768, 0.5118, 0.4021, 0.5088, 0.4424, 0.4958, 0.4039, 0.09593, 0.3964, 0.09327, 0.4341, 0.08427, 0.3948, 0.2228, 0.2961, 0.2463, 0.301, 0.2426, 0.3456, 0.2161, 0.07137, 0.2056, 0.08418, 0.1861, 0.08232, 0.1762, 0.3693, 0.2098, 0.3768, 0.1835, 0.3837, 0.8814, 0.2694, 0.8677, 0.3006, 0.8688, 0.2761, 0.8938, 0.2585, 0.9036, 0.2549, 0.9053, 0.2646, 0.7835, 0.435, 0.7905, 0.4251, 0.7878, 0.4457, 0.9817, 0.2532, 0.9653, 0.2711, 0.9771, 0.2286, 0.8426, 0.2346, 0.8353, 0.2209, 0.8938, 0.2585, 0.1784, 0.3937, 0.1977, 0.4406, 0.1638, 0.4687, 0.1875, 0.5033, 0.2214, 0.4941, 0.2345, 0.5289, 0.2014, 0.4096, 0.2368, 0.4285, 0.2126, 0.4457, 0.2397, 0.453, 0.2269, 0.4836, 0.2126, 0.4457, 0.4581, 0.5487, 0.4797, 0.5937, 0.4722, 0.6037, 0.1283, 0.5898, 0.1331, 0.6151, 0.1178, 0.592, 0.1739, 0.5794, 0.2345, 0.5289, 0.2032, 0.5863, 0.3299, 0.7052, 0.3303, 0.7861, 0.3218, 0.7075, 0.1875, 0.5033, 0.1396, 0.5561, 0.1609, 0.5146, 0.1875, 0.5033, 0.2345, 0.5289, 0.1739, 0.5794, 0.2334, 0.6061, 0.2032, 0.5863, 0.2345, 0.5289, 0.4782, 0.4771, 0.476, 0.4859, 0.4617, 0.4858, 0.05465, 0.2241, 0.04632, 0.1943, 0.1222, 0.1713, 0.06535, 0.2662, 0.06041, 0.2549, 0.1508, 0.2711, 0.05465, 0.2241, 0.1508, 0.2711, 0.06041, 0.2549, 0.3864, 0.3281, 0.4205, 0.3652, 0.4008, 0.376, 0.1339, 0.5488, 0.1609, 0.5146, 0.1396, 0.5561, 0.1797, 0.6782, 0.1573, 0.6665, 0.1598, 0.646, 0.7026, 0.475, 0.6674, 0.5142, 0.6364, 0.4983, 0.9458, 0.06691, 0.9383, 0.03849, 0.9656, 0.07487, 0.4617, 0.4858, 0.4806, 0.4267, 0.4782, 0.4771, 0.1875, 0.5033, 0.1739, 0.5794, 0.1396, 0.5561, 0.1551, 0.655, 0.1331, 0.6151, 0.1598, 0.646, 0.1396, 0.5561, 0.1739, 0.5794, 0.1375, 0.5804, 0.1715, 0.5913, 0.2263, 0.6759, 0.1598, 0.646, 0.6418, 0.4116, 0.6418, 0.3974, 0.6795, 0.3964, 0.7026, 0.475, 0.6364, 0.4983, 0.6472, 0.4378, 0.1244, 0.5022, 0.1339, 0.5488, 0.1118, 0.5116, 0.6251, 0.4165, 0.6284, 0.451, 0.5954, 0.4482, 0.6374, 0.3846, 0.6859, 0.3809, 0.6694, 0.3914, 0.9694, 0.00498, 0.9628, 0.01578, 0.9529, 0.01992, 0.1551, 0.655, 0.1598, 0.646, 0.1573, 0.6665, 0.1339, 0.5488, 0.1316, 0.5755, 0.1118, 0.5116, 0.432, 0.4655, 0.4367, 0.4201, 0.4617, 0.4858, 0.7026, 0.475, 0.6472, 0.4378, 0.7124, 0.4592, 0.6362, 0.4656, 0.6329, 0.4122, 0.6472, 0.4378, 0.6308, 0.3949, 0.6062, 0.338, 0.6374, 0.3846, 0.2263, 0.6759, 0.1715, 0.5913, 0.1966, 0.6026, 0.7337, 0.17, 0.6683, 0.1577, 0.6513, 0.09514, 0.476, 0.4859, 0.4797, 0.5937, 0.4581, 0.5487, 0.5009, 0.7705, 0.4955, 0.7583, 0.513, 0.7554, 0.5247, 0.7544, 0.5297, 0.709, 0.5297, 0.7814, 0.4305, 0.5446, 0.429, 0.6542, 0.4169, 0.5273, 0.1283, 0.5898, 0.1715, 0.5913, 0.1331, 0.6151, 0.1331, 0.6151, 0.1715, 0.5913, 0.1598, 0.646, 0.2397, 0.453, 0.238, 0.4883, 0.2269, 0.4836])
me_rocklong.materials.append(mat_rocklong_mat)
me_rocklong.use_remesh_preserve_volume = False
me_rocklong.use_remesh_preserve_attributes = False
me_rocklong.use_mirror_vertex_groups = False
me_rocklong.update()
me_rock_001 = bpy.data.meshes.new('Rock.001')
me_rock_001.from_pydata([(-0.6538, 0.8414, -0.4882), (-0.052, -0.6825, -0.8148), (0.626, 0.5263, -0.3991), (0.5431, -0.7873, -0.269), (-0.292, -0.9105, -0.5189), (0.9651, 0.1189, 0.5202), (-0.195, 0.9367, 0.05741), (0.5344, 0.8054, 0.2273), (0.6283, 0.7068, 0.5553), (-0.01119, 0.7325, 0.7414), (0.188, -0.8532, -0.5748), (0.5172, -0.7979, -0.2904), (0.5334, -0.7958, -0.2599), (0.2894, -0.8639, 0.2838), (-0.2143, -0.9367, -0.4803), (-0.9665, 0.3635, -0.06674), (-0.9854, -0.2369, 0.07201), (0.8995, 0.1138, -0.09169), (0.7714, -0.4248, -0.1221), (0.9854, 0.03868, 0.2865), (-0.3251, 0.629, -0.7895), (0.0271, 0.4777, -0.9245), (-0.06641, -0.03539, -0.9281), (0.4094, -0.4953, 0.7516), (0.2913, -0.7547, 0.518), (-0.9361, -0.06421, 0.4985), (-0.9211, 0.0606, 0.587), (-0.4672, 0.2582, 0.9281), (-0.1079, -0.483, 0.6118), (0.04248, -0.2514, 0.8333)], [], [(19, 18, 17), (11, 3, 12), (21, 22, 20), (1, 14, 4), (15, 25, 26), (13, 24, 28), (27, 26, 25), (6, 15, 27, 9), (12, 13, 11), (18, 11, 22, 2), (21, 20, 2), (20, 0, 6), (29, 23, 5, 8), (1, 10, 14), (15, 16, 25), (26, 27, 15), (4, 16, 15, 22), (6, 0, 15), (8, 5, 19), (18, 19, 23, 24), (17, 2, 7), (2, 17, 18), (18, 3, 11), (11, 10, 22), (10, 1, 22), (22, 21, 2), (16, 4, 28, 25), (28, 29, 27, 25), (15, 0, 20), (22, 15, 20), (22, 1, 4), (11, 13, 14, 10), (4, 14, 28), (14, 13, 28), (2, 20, 6, 7), (19, 5, 23), (23, 29, 28, 24), (24, 13, 18), (13, 12, 18), (12, 3, 18), (9, 8, 7, 6), (8, 9, 29), (9, 27, 29), (7, 8, 19, 17)])
_uv = me_rock_001.uv_layers.new(name='UVMap')
_uv.uv.foreach_set('vector', [0.3424, 0.7349, 0.3195, 0.7096, 0.349, 0.7178, 0.2111, 0.7001, 0.2111, 0.7024, 0.2102, 0.7022, 0.2111, 0.8294, 0.1842, 0.8378, 0.211, 0.8079, 0.2185, 0.6519, 0.191, 0.6543, 0.1906, 0.6492, 0.3773, 0.7863, 0.3572, 0.8202, 0.3518, 0.818, 0.1723, 0.7113, 0.1624, 0.7222, 0.1475, 0.7094, 0.2293, 0.7706, 0.2186, 0.7514, 0.2232, 0.7463, 0.3378, 0.7487, 0.3773, 0.7863, 0.3189, 0.8099, 0.3049, 0.774, 0.2102, 0.7022, 0.1723, 0.7113, 0.2111, 0.7001, 0.3195, 0.7096, 0.2998, 0.6917, 0.3451, 0.6468, 0.3733, 0.6967, 0.246, 0.6502, 0.2697, 0.6468, 0.233, 0.6954, 0.2697, 0.6468, 0.2981, 0.6528, 0.2934, 0.6949, 0.2721, 0.7649, 0.2987, 0.7668, 0.3048, 0.8176, 0.2677, 0.8336, 0.2185, 0.6519, 0.2123, 0.6715, 0.191, 0.6543, 0.3773, 0.7863, 0.3782, 0.8142, 0.3572, 0.8202, 0.3518, 0.818, 0.3189, 0.8099, 0.3773, 0.7863, 0.1296, 0.8366, 0.1419, 0.7753, 0.1747, 0.7664, 0.1842, 0.8378, 0.3378, 0.7487, 0.3782, 0.7463, 0.3773, 0.7863, 0.2626, 0.7431, 0.2319, 0.7462, 0.2228, 0.7348, 0.2185, 0.724, 0.2138, 0.7568, 0.1594, 0.7407, 0.1624, 0.7222, 0.2186, 0.7147, 0.233, 0.6954, 0.2606, 0.7254, 0.3733, 0.6967, 0.349, 0.7178, 0.3195, 0.7096, 0.3195, 0.7096, 0.3003, 0.6935, 0.2998, 0.6917, 0.2998, 0.6917, 0.2982, 0.6675, 0.3451, 0.6468, 0.2982, 0.6675, 0.3088, 0.6493, 0.3451, 0.6468, 0.3451, 0.6468, 0.3733, 0.6525, 0.3733, 0.6967, 0.1464, 0.6468, 0.1906, 0.6492, 0.1475, 0.7094, 0.1296, 0.6687, 0.2756, 0.7523, 0.2721, 0.7649, 0.2293, 0.7706, 0.2232, 0.7463, 0.1747, 0.7664, 0.2111, 0.7807, 0.211, 0.8079, 0.1842, 0.8378, 0.1747, 0.7664, 0.211, 0.8079, 0.1842, 0.8378, 0.1501, 0.8499, 0.1296, 0.8366, 0.2111, 0.7001, 0.1723, 0.7113, 0.191, 0.6543, 0.2123, 0.6715, 0.1906, 0.6492, 0.191, 0.6543, 0.1475, 0.7094, 0.191, 0.6543, 0.1723, 0.7113, 0.1475, 0.7094, 0.233, 0.6954, 0.2697, 0.6468, 0.2934, 0.6949, 0.2606, 0.7254, 0.2138, 0.7568, 0.2025, 0.7663, 0.1594, 0.7407, 0.2987, 0.7668, 0.2721, 0.7649, 0.2756, 0.7523, 0.3048, 0.7542, 0.1624, 0.7222, 0.1723, 0.7113, 0.2185, 0.724, 0.1723, 0.7113, 0.2102, 0.7022, 0.2185, 0.724, 0.2102, 0.7022, 0.2111, 0.7024, 0.2185, 0.724, 0.2981, 0.7315, 0.2626, 0.7431, 0.2606, 0.7254, 0.2934, 0.6949, 0.2677, 0.8336, 0.2353, 0.8108, 0.2721, 0.7649, 0.2353, 0.8108, 0.2293, 0.7706, 0.2721, 0.7649, 0.2606, 0.7254, 0.2626, 0.7431, 0.2228, 0.7348, 0.2186, 0.7147])
me_rock_001.materials.append(mat_rock_mat)
me_rock_001.use_remesh_preserve_volume = False
me_rock_001.use_remesh_preserve_attributes = False
me_rock_001.use_mirror_vertex_groups = False
me_rock_001.update()
me_rock_002 = bpy.data.meshes.new('Rock.002')
me_rock_002.from_pydata([(0.7419, -0.7723, -0.4494), (0.7382, 0.5337, -0.07575), (0.3547, 0.2623, 1.0), (0.1937, -0.7723, -0.6027), (0.1002, -0.6026, -1.0), (-0.7419, -0.4544, 0.534), (-0.5241, -0.7723, 0.1722), (-0.7419, -0.5289, 0.2147), (-0.2012, 0.3723, -1.0), (0.1565, 0.7723, -0.5504), (-0.5111, 0.1787, -1.0), (-0.7419, 0.176, -0.6393), (-0.7419, 0.04626, 0.8419), (-0.191, 0.3486, 1.0), (-0.7419, 0.4403, 0.03403), (-0.3898, 0.6704, 0.05963), (0.5746, -0.7723, 0.05281), (0.3366, 0.06605, 1.0), (-0.4243, -0.7723, 0.6307), (-0.4899, -0.6184, 0.6955)], [], [(8, 9, 4), (0, 3, 4), (12, 13, 15, 14), (10, 8, 4), (18, 17, 19), (1, 9, 15), (14, 11, 7), (18, 16, 17), (10, 4, 11), (4, 3, 6), (19, 17, 13, 12), (9, 8, 11, 15), (8, 10, 11), (11, 14, 15), (2, 1, 15, 13), (12, 14, 7, 5), (4, 6, 7, 11), (16, 6, 3, 0), (7, 6, 18), (17, 2, 13), (7, 18, 19, 5), (12, 5, 19), (0, 1, 16), (16, 1, 2, 17), (16, 18, 6), (1, 0, 4, 9)])
_uv = me_rock_002.uv_layers.new(name='UVMap')
_uv.uv.foreach_set('vector', [0.7423, 0.8498, 0.706, 0.8164, 0.808, 0.8205, 0.8137, 0.8644, 0.8526, 0.8558, 0.8726, 0.8788, 0.6296, 0.616, 0.6796, 0.627, 0.6538, 0.683, 0.6225, 0.6708, 0.7556, 0.8634, 0.7423, 0.8498, 0.808, 0.8205, 0.6023, 0.784, 0.6683, 0.8411, 0.5994, 0.7967, 0.7059, 0.7382, 0.6697, 0.7468, 0.6538, 0.683, 0.706, 0.7098, 0.7143, 0.6519, 0.7661, 0.6965, 0.6023, 0.784, 0.6716, 0.764, 0.6683, 0.8411, 0.7226, 0.6284, 0.8024, 0.616, 0.7143, 0.6519, 0.8726, 0.8788, 0.8526, 0.8558, 0.8726, 0.7846, 0.5994, 0.7967, 0.6683, 0.8411, 0.6327, 0.867, 0.5886, 0.8491, 0.6697, 0.7468, 0.6165, 0.7638, 0.5886, 0.7175, 0.6538, 0.683, 0.6165, 0.7638, 0.5901, 0.7516, 0.5886, 0.7175, 0.5886, 0.7175, 0.6225, 0.6708, 0.6538, 0.683, 0.7059, 0.6493, 0.7059, 0.7382, 0.6538, 0.683, 0.6796, 0.627, 0.7387, 0.7596, 0.706, 0.7098, 0.7661, 0.6965, 0.7652, 0.7226, 0.8024, 0.616, 0.7919, 0.6899, 0.7661, 0.6965, 0.7143, 0.6519, 0.8082, 0.828, 0.8726, 0.7846, 0.8526, 0.8558, 0.8137, 0.8644, 0.7661, 0.6965, 0.7919, 0.6899, 0.8024, 0.7258, 0.6683, 0.8411, 0.6716, 0.8548, 0.6327, 0.867, 0.7661, 0.6965, 0.8024, 0.7258, 0.7904, 0.734, 0.7652, 0.7226, 0.7387, 0.7596, 0.7652, 0.7226, 0.7904, 0.734, 0.888, 0.616, 0.888, 0.7103, 0.8525, 0.6256, 0.8525, 0.6256, 0.888, 0.7103, 0.8065, 0.7128, 0.8026, 0.6997, 0.8082, 0.828, 0.8519, 0.7597, 0.8726, 0.7846, 0.7123, 0.7612, 0.808, 0.7597, 0.808, 0.8205, 0.706, 0.8164])
me_rock_002.materials.append(mat_rock_mat)
me_rock_002.use_remesh_preserve_volume = False
me_rock_002.use_remesh_preserve_attributes = False
me_rock_002.use_mirror_vertex_groups = False
me_rock_002.update()
me_rock_003 = bpy.data.meshes.new('Rock.003')
me_rock_003.from_pydata([(0.994, 0.9646, -0.1094), (0.8958, -0.1188, 0.7681), (-0.1201, 0.8863, 0.834), (-0.1572, 0.601, 1.083), (0.3917, 1.026, -0.8452), (-0.9979, 0.7618, 0.04874), (-0.6874, 0.9375, 0.1937), (-0.02073, 1.015, -0.7745), (-1.041, 0.6146, -0.4952), (1.056, 0.5725, -0.867), (-0.1161, -0.5148, -1.039), (-1.056, -0.3365, -0.6756), (0.3308, -1.026, -0.3203), (0.1763, -0.6035, -1.083), (0.1082, -0.9445, 0.756), (-0.1645, -1.01, 0.03315), (-0.9968, -0.7123, 0.06333), (-0.5727, 0.1736, 1.083), (-0.9366, 0.06619, 0.8139), (-0.9478, -0.3927, 0.6742), (-0.4856, -0.5002, 0.9459), (0.6266, -0.935, 0.5931), (0.7376, -0.9571, 0.2765), (0.9179, -0.7226, 0.3186), (0.8958, -0.6613, 0.5946)], [], [(8, 6, 7), (4, 0, 9), (5, 8, 11), (8, 5, 6), (4, 7, 0), (3, 2, 6), (15, 16, 11, 10), (13, 9, 12), (14, 15, 12, 22, 21), (7, 4, 10), (19, 18, 5), (6, 5, 18, 17), (20, 17, 18, 19), (17, 3, 6), (9, 23, 22, 12), (16, 19, 5, 11), (12, 15, 10, 13), (13, 10, 4, 9), (21, 24, 1, 14), (20, 14, 1, 3), (1, 0, 2, 3), (20, 19, 16), (20, 16, 15, 14), (8, 7, 10, 11), (3, 17, 20), (2, 0, 7, 6), (9, 0, 1, 24, 23), (24, 22, 23), (21, 22, 24)])
_uv = me_rock_003.uv_layers.new(name='UVMap')
_uv.uv.foreach_set('vector', [0.088, 0.2306, 0.1119, 0.1873, 0.1541, 0.2449, 0.1788, 0.2487, 0.2123, 0.2039, 0.2123, 0.2513, 0.3165, 0.1578, 0.3377, 0.1344, 0.3896, 0.1494, 0.088, 0.2306, 0.09149, 0.1971, 0.1119, 0.1873, 0.1788, 0.2487, 0.1541, 0.2449, 0.2123, 0.2039, 0.1373, 0.1344, 0.1436, 0.1482, 0.1119, 0.1873, 0.2664, 0.3008, 0.2533, 0.3514, 0.2145, 0.3465, 0.2124, 0.2857, 0.3164, 0.1544, 0.3164, 0.2275, 0.2685, 0.1344, 0.3126, 0.3001, 0.2664, 0.3008, 0.2571, 0.2669, 0.2992, 0.2566, 0.3145, 0.2689, 0.3206, 0.321, 0.3146, 0.2982, 0.4064, 0.304, 0.3582, 0.2183, 0.3318, 0.2137, 0.3165, 0.1578, 0.1119, 0.1873, 0.09149, 0.1971, 0.0848, 0.1536, 0.1072, 0.1365, 0.1147, 0.2717, 0.1007, 0.3114, 0.0848, 0.2976, 0.09098, 0.2692, 0.1072, 0.1365, 0.1373, 0.1344, 0.1119, 0.1873, 0.3164, 0.2275, 0.2354, 0.1577, 0.2353, 0.1431, 0.2685, 0.1344, 0.3896, 0.1958, 0.3582, 0.2183, 0.3165, 0.1578, 0.3896, 0.1494, 0.2571, 0.2669, 0.2664, 0.3008, 0.2124, 0.2857, 0.2154, 0.2675, 0.4074, 0.2867, 0.4064, 0.304, 0.3146, 0.2982, 0.33, 0.2566, 0.1891, 0.257, 0.2019, 0.2766, 0.1937, 0.3101, 0.1566, 0.2514, 0.1147, 0.2717, 0.1566, 0.2514, 0.1937, 0.3101, 0.1204, 0.3418, 0.1937, 0.3101, 0.2019, 0.3659, 0.1235, 0.3565, 0.1204, 0.3418, 0.3145, 0.3427, 0.2908, 0.3646, 0.2533, 0.3514, 0.3145, 0.3427, 0.2533, 0.3514, 0.2664, 0.3008, 0.3126, 0.3001, 0.3545, 0.3739, 0.3206, 0.321, 0.4064, 0.304, 0.4074, 0.3608, 0.1204, 0.3418, 0.1007, 0.3114, 0.1147, 0.2717, 0.1436, 0.1482, 0.2123, 0.2039, 0.1541, 0.2449, 0.1119, 0.1873, 0.3164, 0.2275, 0.2733, 0.2565, 0.2124, 0.1973, 0.2191, 0.1633, 0.2354, 0.1577, 0.2191, 0.1633, 0.2353, 0.1431, 0.2354, 0.1577, 0.2158, 0.1466, 0.2353, 0.1431, 0.2191, 0.1633])
me_rock_003.materials.append(mat_rock_mat)
me_rock_003.use_remesh_preserve_volume = False
me_rock_003.use_remesh_preserve_attributes = False
me_rock_003.use_mirror_vertex_groups = False
me_rock_003.update()
me_rock_004 = bpy.data.meshes.new('Rock.004')
me_rock_004.from_pydata([(1.0, 0.8112, -0.141), (0.6116, 1.0, -0.1794), (0.4399, -1.0, -1.0), (0.8769, -1.0, 0.04389), (1.0, -0.7698, -0.2247), (1.0, -0.5603, -0.9405), (0.6737, -1.0, -0.8107), (-0.875, -1.0, 0.2356), (0.01036, -1.0, -1.0), (-1.0, -0.7896, -0.09888), (-0.387, -0.7707, -1.0), (-0.3584, -0.628, -1.0), (0.435, 1.0, 0.141), (-0.3949, -0.8463, 1.0), (-0.9242, -0.9702, 0.2321), (-1.0, -0.8445, 0.03383), (-1.0, -0.6811, -0.06669), (-0.6915, 0.3585, -0.2145), (-0.299, -0.9086, 1.0), (0.7888, -1.0, 0.5229), (-0.2522, -1.0, 0.8999), (1.0, 0.7433, -0.336), (1.0, -0.5145, -0.9815), (0.9433, -0.5451, -1.0), (-0.2788, -0.4296, -1.0), (-0.3317, -0.3283, -0.9506), (0.5814, 1.0, -0.2246), (-0.4518, 0.5192, -0.5215), (0.3949, 1.0, -0.2336), (0.3026, 0.8761, 0.8691), (0.1692, 0.7962, 0.8891), (-0.2233, -0.4015, 1.0), (-0.03614, -0.804, 1.0), (1.0, -0.3183, 0.5617), (1.0, 0.7024, 0.2871), (0.8458, -0.6521, 0.8189), (0.7624, -0.601, 0.8957), (0.4494, 0.8119, 0.8555)], [], [(6, 4, 3), (8, 10, 11), (28, 1, 26), (12, 29, 37), (9, 15, 16), (15, 9, 7), (32, 13, 18), (11, 25, 24), (12, 28, 27), (33, 34, 37), (32, 19, 36), (3, 4, 33), (20, 13, 14, 7), (6, 5, 4), (23, 22, 5), (17, 27, 25, 16), (11, 24, 8), (24, 23, 2), (8, 24, 2), (28, 12, 1), (37, 34, 12), (33, 4, 21, 34), (7, 14, 15), (8, 2, 6), (6, 3, 8), (3, 19, 20), (21, 23, 25, 27), (18, 13, 20), (6, 2, 23, 5), (32, 31, 13), (28, 26, 21), (21, 22, 23), (23, 24, 25), (17, 30, 12, 27), (27, 28, 21), (10, 9, 11), (7, 8, 3, 20), (19, 3, 33, 35), (15, 14, 16), (8, 7, 9, 10), (21, 26, 1, 0), (37, 30, 31, 36), (30, 29, 12), (37, 36, 33), (36, 35, 33), (31, 32, 36), (12, 34, 0, 1), (37, 29, 30), (32, 18, 20), (20, 19, 32), (19, 35, 36), (16, 14, 13, 31), (22, 21, 4), (21, 0, 34), (22, 4, 5), (16, 31, 30, 17), (25, 11, 9, 16)])
_uv = me_rock_004.uv_layers.new(name='UVMap')
_uv.uv.foreach_set('vector', [0.789, 0.2155, 0.7752, 0.1848, 0.7883, 0.1701, 0.7238, 0.3404, 0.7033, 0.3287, 0.7049, 0.3216, 0.839, 0.2663, 0.8374, 0.2542, 0.8397, 0.2561, 0.8189, 0.2618, 0.7779, 0.2642, 0.7794, 0.2562, 0.6356, 0.2416, 0.6429, 0.2378, 0.638, 0.2476, 0.6904, 0.1748, 0.6904, 0.1818, 0.6838, 0.1641, 0.8356, 0.2148, 0.853, 0.2231, 0.847, 0.2246, 0.7049, 0.3216, 0.7064, 0.3058, 0.7091, 0.3116, 0.8189, 0.2618, 0.839, 0.2663, 0.8475, 0.3137, 0.7514, 0.1421, 0.6965, 0.1561, 0.694, 0.1237, 0.8356, 0.2148, 0.7891, 0.209, 0.7986, 0.1903, 0.7883, 0.1701, 0.7752, 0.1848, 0.7514, 0.1421, 0.6508, 0.129, 0.6584, 0.1237, 0.6864, 0.1643, 0.6838, 0.1641, 0.789, 0.2155, 0.7636, 0.2231, 0.7752, 0.1848, 0.5875, 0.2295, 0.5845, 0.2285, 0.5845, 0.2264, 0.6351, 0.3074, 0.6185, 0.3181, 0.5897, 0.2723, 0.638, 0.2476, 0.7049, 0.3216, 0.7091, 0.3116, 0.7238, 0.3404, 0.7091, 0.3116, 0.7726, 0.3178, 0.7462, 0.3405, 0.7238, 0.3404, 0.7091, 0.3116, 0.7462, 0.3405, 0.839, 0.2663, 0.8189, 0.2618, 0.8374, 0.2542, 0.7794, 0.2562, 0.8135, 0.2296, 0.8189, 0.2618, 0.7514, 0.1421, 0.7752, 0.1848, 0.694, 0.1896, 0.6965, 0.1561, 0.6838, 0.1641, 0.6864, 0.1643, 0.6904, 0.1748, 0.6369, 0.2295, 0.6142, 0.2295, 0.6018, 0.2195, 0.6018, 0.2195, 0.5911, 0.1743, 0.6369, 0.2295, 0.5911, 0.1743, 0.5957, 0.1489, 0.6508, 0.129, 0.7756, 0.2441, 0.7726, 0.3178, 0.7064, 0.3058, 0.7002, 0.2575, 0.6533, 0.1237, 0.6584, 0.1237, 0.6508, 0.129, 0.6018, 0.2195, 0.6142, 0.2295, 0.5875, 0.2295, 0.5845, 0.2264, 0.8356, 0.2148, 0.8521, 0.1977, 0.853, 0.2231, 0.7441, 0.2297, 0.7538, 0.2296, 0.7756, 0.2441, 0.7756, 0.2441, 0.7756, 0.316, 0.7726, 0.3178, 0.7726, 0.3178, 0.7091, 0.3116, 0.7064, 0.3058, 0.8287, 0.3246, 0.7757, 0.2713, 0.8189, 0.2618, 0.8475, 0.3137, 0.7002, 0.2575, 0.7441, 0.2297, 0.7756, 0.2441, 0.5845, 0.2474, 0.6356, 0.2416, 0.5853, 0.2555, 0.6838, 0.1641, 0.6369, 0.2295, 0.5911, 0.1743, 0.6508, 0.129, 0.789, 0.1441, 0.7883, 0.1701, 0.7514, 0.1421, 0.7702, 0.1281, 0.6429, 0.2378, 0.6534, 0.2296, 0.638, 0.2476, 0.6369, 0.2295, 0.6838, 0.1641, 0.6904, 0.1818, 0.6579, 0.2295, 0.8475, 0.2336, 0.8397, 0.2561, 0.8374, 0.2542, 0.8372, 0.2325, 0.839, 0.1243, 0.853, 0.1301, 0.8521, 0.1977, 0.7986, 0.1903, 0.7757, 0.2713, 0.7779, 0.2642, 0.8189, 0.2618, 0.694, 0.1237, 0.768, 0.1237, 0.7514, 0.1421, 0.768, 0.1237, 0.7702, 0.1281, 0.7514, 0.1421, 0.8521, 0.1977, 0.8356, 0.2148, 0.7986, 0.1903, 0.8189, 0.2618, 0.8135, 0.2296, 0.8372, 0.2325, 0.8374, 0.2542, 0.839, 0.1243, 0.8476, 0.1237, 0.853, 0.1301, 0.8356, 0.2148, 0.847, 0.2246, 0.8428, 0.2281, 0.8428, 0.2281, 0.7891, 0.209, 0.8356, 0.2148, 0.7891, 0.209, 0.7932, 0.1913, 0.7986, 0.1903, 0.638, 0.2476, 0.6534, 0.2296, 0.6977, 0.2326, 0.7, 0.2579, 0.7611, 0.2253, 0.694, 0.1896, 0.7752, 0.1848, 0.694, 0.1896, 0.6905, 0.179, 0.6965, 0.1561, 0.7611, 0.2253, 0.7752, 0.1848, 0.7636, 0.2231, 0.638, 0.2476, 0.7, 0.2579, 0.7, 0.3264, 0.6351, 0.3074, 0.5897, 0.2723, 0.5853, 0.2555, 0.6356, 0.2416, 0.638, 0.2476])
me_rock_004.materials.append(mat_rock_mat)
me_rock_004.use_remesh_preserve_volume = False
me_rock_004.use_remesh_preserve_attributes = False
me_rock_004.use_mirror_vertex_groups = False
me_rock_004.update()

# ---- objects
ob_rocklong = bpy.data.objects.new('RockLong', me_rocklong)
ob_rock_001 = bpy.data.objects.new('Rock.001', me_rock_001)
ob_rock_002 = bpy.data.objects.new('Rock.002', me_rock_002)
ob_rock_003 = bpy.data.objects.new('Rock.003', me_rock_003)
ob_rock_004 = bpy.data.objects.new('Rock.004', me_rock_004)
ob_sun = bpy.data.objects.new('Sun', light_lamp)
ob_camera = bpy.data.objects.new('Camera', cam_camera)

# ---- transforms, parenting, visibility, modifiers, constraints
ob_rocklong.location = (17.91, 0.0, 0.0)
ob_rocklong.lineart.crease_threshold = 0.0
ob_rock_001.location = (-0.05045, 0.05659, -0.03602)
ob_rock_001.lineart.crease_threshold = 0.0
ob_rock_002.location = (4.364, -0.2277, 0.0)
ob_rock_002.lineart.crease_threshold = 0.0
ob_rock_003.location = (8.566, 0.03913, -0.08331)
ob_rock_003.lineart.crease_threshold = 0.0
ob_rock_004.location = (12.67, 0.0, 0.0)
ob_rock_004.lineart.crease_threshold = 0.0
ob_sun.location = (7.0, 7.0, 7.0)
ob_sun.rotation_euler = (0.6503, 0.05522, 2.269)
ob_sun.lock_rotations_4d = False
ob_sun.empty_display_type = 'ARROWS'
ob_sun.color = (0.0, 0.0, 0.0, 0.0)
ob_sun.lineart.crease_threshold = 0.0
ob_camera.location = (8.388, -7.276, 5.952)
ob_camera.rotation_euler = (1.097, -3.828e-06, 0.868)
ob_camera.lock_rotations_4d = False
ob_camera.empty_display_type = 'ARROWS'
ob_camera.color = (0.0, 0.0, 0.0, 0.0)
ob_camera.display_type = 'WIRE'
ob_camera.lineart.crease_threshold = 0.0

# ---- collection membership
col_collection_1.objects.link(ob_rocklong)
col_collection_1.objects.link(ob_rock_001)
col_collection_1.objects.link(ob_rock_002)
col_collection_1.objects.link(ob_rock_003)
col_collection_1.objects.link(ob_rock_004)
col_collection_2.objects.link(ob_sun)
col_collection_2.objects.link(ob_camera)

# ---- scene / render settings (as saved in the file)
scene.camera = ob_camera
scene.frame_start = 1; scene.frame_end = 250; scene.frame_set(1)
scene.render.engine = 'CYCLES'
scene.render.resolution_x = 1280
scene.render.resolution_y = 720
scene.render.dither_intensity = 0.0
scene.render.use_border = True
scene.render.use_crop_to_border = True
scene.cycles.samples = 250
scene.cycles.sampling_pattern = 'TABULATED_SOBOL'
scene.cycles.use_adaptive_sampling = False
scene.cycles.use_light_tree = False
scene.cycles.max_bounces = 8
scene.cycles.sample_clamp_indirect = 0.0
scene.view_settings.view_transform = 'Filmic'
bpy.context.view_layer.update()
